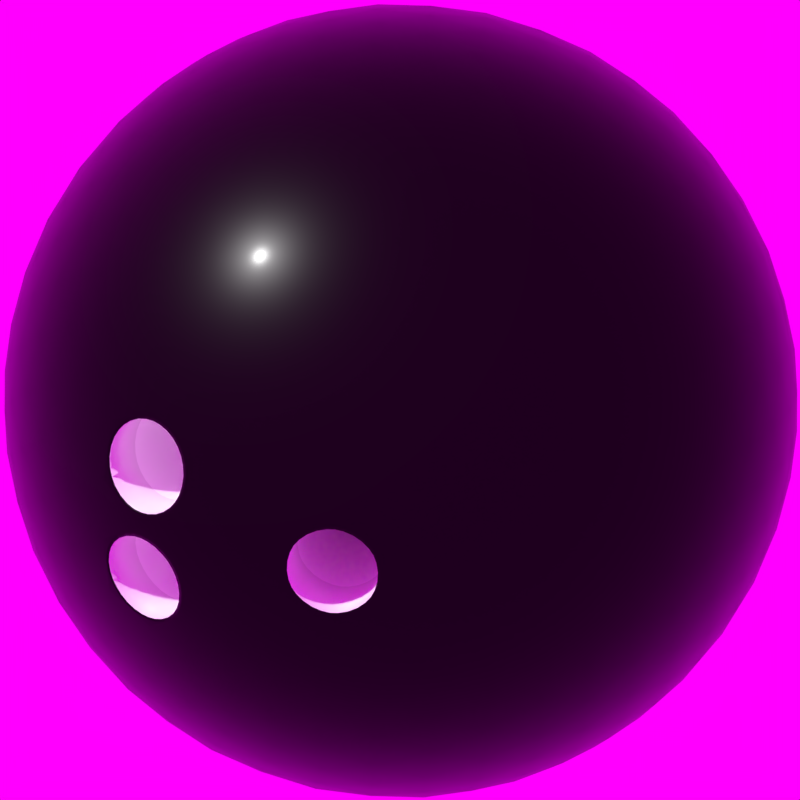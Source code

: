 # Source: Bowling_Ball_64.blend  (saved by Blender 4.0.36; exported with 4.5.12 LTS)
import bpy
from mathutils import Matrix  # noqa: F401  (used for matrix-valued properties, if any)

bpy.ops.wm.read_factory_settings(use_empty=True)
scene = bpy.context.scene
scene.name = 'Scene'

# ---- collections
col_collection_1 = bpy.data.collections.new('Collection 1'); scene.collection.children.link(col_collection_1)

# ---- images (referenced by path relative to the original .blend; pixels are not part of the script)
import os
ASSET_DIR = os.environ.get("B2B_ASSET_DIR", "")  # directory of the original .blend (textures are referenced by path, not embedded)
HERE = os.path.dirname(os.path.abspath(__file__))  # packed textures are extracted next to this script under _unpacked/

def load_image(name, relpath, width, height, colorspace="sRGB"):
    """Load a texture the original file referenced (path relative to the .blend, or extracted next to this script)."""
    p = next((c for c in (os.path.join(HERE, relpath), os.path.join(ASSET_DIR, relpath)) if relpath and os.path.exists(c)), "")
    if p:
        img = bpy.data.images.load(p, check_existing=True)
        img.name = name
    else:  # same state as the original file: an image datablock whose file is absent (Cycles renders it pink)
        img = bpy.data.images.new(name, width, height)
        img.source = "FILE"
        img.filepath = "//" + (relpath or name)
    img.colorspace_settings.name = colorspace
    return img
img_courtyard_exr = load_image('courtyard.exr', 'courtyard.exr', 1024, 1024, 'Linear Rec.709')

# ---- materials (node trees are filled in below, after node groups)
mat_material_002 = bpy.data.materials.new('Material.002')
mat_material_001 = bpy.data.materials.new('Material.001')
mat_material_001.alpha_threshold = 0.0
mat_material_001.diffuse_color = (0.04225, 0.04225, 0.04225, 1.0)
mat_material_001.roughness = 0.5
mat_white_finger_holes = bpy.data.materials.new('White finger holes')
mat_inside_hole = bpy.data.materials.new('inside_hole')

# ---- material node trees
mat_material_002.use_nodes = True; mat_material_002.node_tree.nodes.clear()
_N = mat_material_002.node_tree.nodes; _L = mat_material_002.node_tree.links
n0 = _N.new('ShaderNodeBsdfPrincipled'); n0.name = 'Principled BSDF'; n0.location = (10, 300)
n0.inputs[0].default_value = (0.7497, 0.7497, 0.7497, 1.0)
n0.inputs[3].default_value = 1.45
n1 = _N.new('ShaderNodeOutputMaterial'); n1.name = 'Material Output'; n1.location = (300, 300)
_L.new(n0.outputs[0], n1.inputs[0])
n1.is_active_output = True
mat_material_001.use_nodes = True; mat_material_001.node_tree.nodes.clear()
_N = mat_material_001.node_tree.nodes; _L = mat_material_001.node_tree.links
n0 = _N.new('ShaderNodeBsdfPrincipled'); n0.name = 'Principled BSDF'; n0.location = (10, 300)
n0.inputs[0].default_value = (0.01038, 0.01038, 0.01038, 1.0)
n0.inputs[1].default_value = 1.0
n0.inputs[2].default_value = 0.3043
n0.inputs[3].default_value = 1.45
n0.inputs[19].default_value = 0.05929
n0.inputs[20].default_value = 0.1328
n1 = _N.new('ShaderNodeOutputMaterial'); n1.name = 'Material Output'; n1.location = (300, 300)
_L.new(n0.outputs[0], n1.inputs[0])
n1.is_active_output = True
mat_white_finger_holes.use_nodes = True; mat_white_finger_holes.node_tree.nodes.clear()
_N = mat_white_finger_holes.node_tree.nodes; _L = mat_white_finger_holes.node_tree.links
n0 = _N.new('ShaderNodeBsdfPrincipled'); n0.name = 'Principled BSDF'; n0.location = (10, 300)
n0.inputs[3].default_value = 1.45
n1 = _N.new('ShaderNodeOutputMaterial'); n1.name = 'Material Output'; n1.location = (300, 300)
_L.new(n0.outputs[0], n1.inputs[0])
n1.is_active_output = True
mat_inside_hole.use_nodes = True; mat_inside_hole.node_tree.nodes.clear()
_N = mat_inside_hole.node_tree.nodes; _L = mat_inside_hole.node_tree.links
n0 = _N.new('ShaderNodeBsdfPrincipled'); n0.name = 'Principled BSDF'; n0.location = (10, 300)
n0.inputs[0].default_value = (0.9638, 1.0, 0.9728, 1.0)
n0.inputs[3].default_value = 1.45
n1 = _N.new('ShaderNodeOutputMaterial'); n1.name = 'Material Output'; n1.location = (300, 300)
_L.new(n0.outputs[0], n1.inputs[0])
n1.is_active_output = True

# ---- world
world_world = bpy.data.worlds.new('World'); scene.world = world_world
world_world.use_nodes = True; world_world.node_tree.nodes.clear()
_N = world_world.node_tree.nodes; _L = world_world.node_tree.links
n0 = _N.new('ShaderNodeOutputWorld'); n0.name = 'World Output'; n0.location = (300, 300)
n1 = _N.new('ShaderNodeTexEnvironment'); n1.name = 'Environment Texture'; n1.location = (-270, 260)
n1.image = img_courtyard_exr
n2 = _N.new('ShaderNodeMapping'); n2.name = 'Mapping'; n2.location = (-450, 260)
n2.inputs[2].default_value = (0.1937, 0.6493, -0.1449)
n3 = _N.new('ShaderNodeTexCoord'); n3.name = 'Texture Coordinate'; n3.location = (-630, 260)
n4 = _N.new('ShaderNodeBackground'); n4.name = 'Background'; n4.location = (50, 298)
_L.new(n4.outputs[0], n0.inputs[0])
_L.new(n1.outputs[0], n4.inputs[0])
_L.new(n2.outputs[0], n1.inputs[0])
_L.new(n3.outputs[0], n2.inputs[0])
n0.is_active_output = True
world_world.color = (0.05088, 0.05088, 0.05088)
world_world.use_sun_shadow = False
world_world.sun_shadow_jitter_overblur = 0.0
world_world.cycles.sampling_method = 'MANUAL'

# ---- cameras
cam_camera_001 = bpy.data.cameras.new('Camera.001')
cam_camera_001.type = 'ORTHO'
cam_camera_001.clip_end = 100.0
cam_camera_001.lens = 35.0
cam_camera_001.sensor_width = 32.0
cam_camera_001.sensor_height = 18.0
cam_camera_001.ortho_scale = 2.014
cam_camera_001.dof.focus_distance = 0.0
cam_camera_001.dof.aperture_fstop = 128.0

# ---- lights
light_lamp_001 = bpy.data.lights.new('Lamp.001', 'SPOT')
light_lamp_001.transmission_factor = 0.0
light_lamp_001.cutoff_distance = 30.0
light_lamp_001.energy = 3e+04
light_lamp_001.shadow_buffer_clip_start = 1.001
light_lamp_001.shadow_soft_size = 0.7022
light_lamp_001.shadow_maximum_resolution = 0.006
light_lamp_001.use_absolute_resolution = True
light_lamp_001.spot_size = 1.114
light_lamp_001.use_soft_falloff = False
light_lamp = bpy.data.lights.new('Lamp', 'SPOT')
light_lamp.transmission_factor = 0.0
light_lamp.cutoff_distance = 30.0
light_lamp.energy = 3e+04
light_lamp.shadow_buffer_clip_start = 1.001
light_lamp.shadow_soft_size = 0.7022
light_lamp.shadow_maximum_resolution = 0.006
light_lamp.use_absolute_resolution = True
light_lamp.spot_size = 1.114
light_lamp.use_soft_falloff = False

# ---- meshes
me_plane = bpy.data.meshes.new('Plane')
me_plane.from_pydata([(-1.0, -1.0, 0.0), (1.0, -1.0, 0.0), (-1.0, 1.0, 0.0), (1.0, 1.0, 0.0)], [], [(0, 1, 3, 2)])
_uv = me_plane.uv_layers.new(name='UVMap')
_uv.uv.foreach_set('vector', [0.0, 0.0, 1.0, 0.0, 1.0, 1.0, 0.0, 1.0])
me_plane.materials.append(mat_material_002)
me_plane.update()
me_icosphere = bpy.data.meshes.new('Icosphere')
me_icosphere.from_pydata([(0.0, 0.0, -1.0), (0.8293, -0.3351, -0.4472), (-0.06239, -0.8922, -0.4472), (-0.8679, -0.2164, -0.4472), (-0.474, 0.7585, -0.4472), (0.5749, 0.6852, -0.4472), (0.474, -0.7585, 0.4472), (-0.5749, -0.6852, 0.4472), (-0.8293, 0.3351, 0.4472), (0.06239, 0.8922, 0.4472), (0.8679, 0.2164, 0.4472), (0.0, 0.0, 1.0), (-0.05822, -0.8327, -0.5507), (-0.05255, -0.7516, -0.6575), (-0.0453, -0.6479, -0.7604), (-0.03667, -0.5244, -0.8507), (-0.02718, -0.3887, -0.921), (-0.01752, -0.2505, -0.9679), (-0.008317, -0.119, -0.9929), (0.1106, -0.04467, -0.9929), (0.2329, -0.09408, -0.9679), (0.3613, -0.146, -0.921), (0.4874, -0.1969, -0.8507), (0.6022, -0.2433, -0.7604), (0.6986, -0.2822, -0.6575), (0.7739, -0.3127, -0.5507), (0.7656, -0.4316, -0.477), (0.6811, -0.5328, -0.5023), (0.575, -0.632, -0.5196), (0.4508, -0.7214, -0.5257), (0.316, -0.7938, -0.5196), (0.1803, -0.8457, -0.5023), (0.05234, -0.8774, -0.477), (0.6471, 0.5948, -0.477), (0.7172, 0.4831, -0.5023), (0.7788, 0.3515, -0.5196), (0.8254, 0.2058, -0.5257), (0.8526, 0.05522, -0.5196), (0.86, -0.08985, -0.5023), (0.8506, -0.2213, -0.477), (0.07665, 0.09135, -0.9929), (0.1614, 0.1924, -0.9679), (0.2505, 0.2985, -0.921), (0.3379, 0.4027, -0.8507), (0.4175, 0.4975, -0.7604), (0.4843, 0.5772, -0.6575), (0.5365, 0.6394, -0.5507), (-0.8099, -0.2019, -0.5507), (-0.7311, -0.1823, -0.6575), (-0.6302, -0.1571, -0.7604), (-0.5101, -0.1272, -0.8507), (-0.3781, -0.09427, -0.921), (-0.2437, -0.06076, -0.9679), (-0.1157, -0.02885, -0.9929), (-0.1739, -0.8615, -0.477), (-0.2962, -0.8124, -0.5023), (-0.4234, -0.7421, -0.5196), (-0.5468, -0.6516, -0.5257), (-0.6573, -0.5458, -0.5196), (-0.7486, -0.4328, -0.5023), (-0.8182, -0.3209, -0.477), (-0.4423, 0.7079, -0.5507), (-0.3993, 0.639, -0.6575), (-0.3442, 0.5508, -0.7604), (-0.2786, 0.4458, -0.8507), (-0.2065, 0.3305, -0.921), (-0.1331, 0.213, -0.9679), (-0.06319, 0.1011, -0.9929), (-0.8731, -0.1008, -0.477), (-0.8641, 0.03071, -0.5023), (-0.8367, 0.1733, -0.5196), (-0.7887, 0.3187, -0.5257), (-0.7223, 0.4565, -0.5196), (-0.6429, 0.5782, -0.5023), (-0.558, 0.679, -0.477), (-0.3657, 0.7992, -0.477), (-0.2378, 0.8313, -0.5023), (-0.09368, 0.8493, -0.5196), (0.05934, 0.8486, -0.5257), (0.211, 0.828, -0.5196), (0.3512, 0.7902, -0.5023), (0.4734, 0.7406, -0.477), (0.9205, 0.1573, 0.3577), (0.9639, 0.0882, 0.2511), (0.9915, 0.01115, 0.1299), (0.9976, -0.06975, -8.759e-09), (0.9803, -0.149, -0.1299), (0.9423, -0.2215, -0.2512), (0.8896, -0.2838, -0.3577), (0.6523, 0.6683, -0.3577), (0.728, 0.6379, -0.2512), (0.7956, 0.5918, -0.1299), (0.8481, 0.5299, 8.759e-09), (0.8806, 0.4556, 0.1299), (0.8925, 0.3747, 0.2511), (0.8866, 0.2933, 0.3577), (0.434, -0.8268, 0.3577), (0.3817, -0.8895, 0.2512), (0.317, -0.9395, 0.1299), (0.2419, -0.9703, -8.759e-09), (0.1612, -0.9783, -0.1299), (0.08053, -0.9646, -0.2512), (0.004967, -0.9338, -0.3577), (0.8371, -0.4138, -0.3577), (0.8317, -0.4952, -0.2512), (0.8087, -0.5738, -0.1299), (0.766, -0.6428, 8.759e-09), (0.7055, -0.6967, 0.1299), (0.6321, -0.733, 0.2512), (0.5529, -0.7526, 0.3577), (-0.6523, -0.6683, 0.3577), (-0.728, -0.6379, 0.2512), (-0.7956, -0.5918, 0.1299), (-0.8481, -0.5299, -8.759e-09), (-0.8806, -0.4556, -0.1299), (-0.8925, -0.3747, -0.2511), (-0.8866, -0.2933, -0.3577), (-0.1349, -0.924, -0.3577), (-0.214, -0.944, -0.2512), (-0.2958, -0.9464, -0.1299), (-0.3746, -0.9272, 8.759e-09), (-0.4446, -0.8862, 0.1299), (-0.5018, -0.8277, 0.2512), (-0.5449, -0.7584, 0.3577), (-0.8371, 0.4138, 0.3577), (-0.8317, 0.4952, 0.2512), (-0.8087, 0.5738, 0.1299), (-0.766, 0.6428, -8.759e-09), (-0.7055, 0.6967, -0.1299), (-0.6321, 0.733, -0.2512), (-0.5529, 0.7526, -0.3577), (-0.9205, -0.1573, -0.3577), (-0.9639, -0.0882, -0.2511), (-0.9915, -0.01115, -0.1299), (-0.9976, 0.06975, 8.759e-09), (-0.9803, 0.149, 0.1299), (-0.9423, 0.2215, 0.2512), (-0.8896, 0.2838, 0.3577), (0.1349, 0.924, 0.3577), (0.214, 0.944, 0.2512), (0.2958, 0.9464, 0.1299), (0.3746, 0.9272, -8.759e-09), (0.4446, 0.8862, -0.1299), (0.5018, 0.8277, -0.2512), (0.5449, 0.7584, -0.3577), (-0.434, 0.8268, -0.3577), (-0.3817, 0.8895, -0.2512), (-0.317, 0.9395, -0.1299), (-0.2419, 0.9703, 8.759e-09), (-0.1612, 0.9783, 0.1299), (-0.08053, 0.9646, 0.2512), (-0.004967, 0.9338, 0.3577), (0.8731, 0.1008, 0.477), (0.8641, -0.03071, 0.5023), (0.8249, -0.1784, 0.5334), (0.7818, -0.304, 0.5408), (0.703, -0.4626, 0.5356), (0.6394, -0.5686, 0.5153), (0.558, -0.679, 0.477), (0.3657, -0.7992, 0.477), (0.2378, -0.8313, 0.5023), (0.09368, -0.8493, 0.5196), (-0.05934, -0.8486, 0.5257), (-0.211, -0.828, 0.5196), (-0.3512, -0.7902, 0.5023), (-0.4734, -0.7406, 0.477), (-0.6471, -0.5948, 0.477), (-0.7172, -0.4831, 0.5023), (-0.7788, -0.3515, 0.5196), (-0.8254, -0.2058, 0.5257), (-0.8526, -0.05522, 0.5196), (-0.86, 0.08985, 0.5023), (-0.8506, 0.2213, 0.477), (-0.7656, 0.4316, 0.477), (-0.6811, 0.5328, 0.5023), (-0.575, 0.632, 0.5196), (-0.4508, 0.7214, 0.5257), (-0.316, 0.7938, 0.5196), (-0.1803, 0.8457, 0.5023), (-0.05234, 0.8774, 0.477), (0.1739, 0.8615, 0.477), (0.2962, 0.8124, 0.5023), (0.4234, 0.7421, 0.5196), (0.5468, 0.6516, 0.5257), (0.6573, 0.5458, 0.5196), (0.7486, 0.4328, 0.5023), (0.8182, 0.3209, 0.477), (0.06319, -0.1011, 0.9929), (0.1331, -0.213, 0.9679), (0.2065, -0.3305, 0.921), (0.2786, -0.4458, 0.8507), (0.3442, -0.5508, 0.7604), (0.3993, -0.639, 0.6575), (0.4423, -0.7079, 0.5507), (0.8099, 0.2019, 0.5507), (0.7311, 0.1823, 0.6575), (0.6302, 0.1571, 0.7604), (0.5101, 0.1272, 0.8507), (0.3781, 0.09427, 0.921), (0.2437, 0.06076, 0.9679), (0.1157, 0.02885, 0.9929), (-0.07665, -0.09135, 0.9929), (-0.1614, -0.1924, 0.9679), (-0.2505, -0.2985, 0.921), (-0.3379, -0.4027, 0.8507), (-0.4175, -0.4975, 0.7604), (-0.4843, -0.5772, 0.6575), (-0.5365, -0.6394, 0.5507), (-0.1106, 0.04467, 0.9929), (-0.2329, 0.09408, 0.9679), (-0.3613, 0.146, 0.921), (-0.4874, 0.1969, 0.8507), (-0.6022, 0.2433, 0.7604), (-0.6986, 0.2822, 0.6575), (-0.7739, 0.3127, 0.5507), (0.008317, 0.119, 0.9929), (0.01752, 0.2505, 0.9679), (0.02718, 0.3887, 0.921), (0.03667, 0.5244, 0.8507), (0.0453, 0.6479, 0.7604), (0.05255, 0.7516, 0.6575), (0.05822, 0.8327, 0.5507), (0.132, 0.1574, 0.9787), (0.2674, 0.1971, 0.9432), (0.1476, 0.2976, 0.9432), (0.4066, 0.2351, 0.8829), (0.2875, 0.3426, 0.8944), (0.1609, 0.4412, 0.8829), (0.5389, 0.2681, 0.7985), (0.4272, 0.3811, 0.8199), (0.3011, 0.4869, 0.8199), (0.1704, 0.5773, 0.7986), (0.6547, 0.2936, 0.6966), (0.5556, 0.4094, 0.7236), (0.437, 0.5208, 0.7334), (0.3067, 0.6183, 0.7236), (0.1755, 0.6957, 0.6966), (0.748, 0.3109, 0.5863), (0.664, 0.4263, 0.6143), (0.558, 0.5402, 0.6299), (0.4351, 0.6433, 0.6299), (0.3046, 0.7279, 0.6143), (0.1763, 0.7906, 0.5863), (-0.1089, 0.1742, 0.9787), (-0.1048, 0.3152, 0.9432), (-0.2374, 0.2324, 0.9432), (-0.09793, 0.4593, 0.8829), (-0.237, 0.3793, 0.8944), (-0.3699, 0.2894, 0.8829), (-0.08842, 0.5954, 0.7986), (-0.2304, 0.5241, 0.8199), (-0.37, 0.4368, 0.8199), (-0.4964, 0.3405, 0.7986), (-0.07695, 0.7134, 0.6966), (-0.2177, 0.655, 0.7236), (-0.3603, 0.5765, 0.7334), (-0.4933, 0.4828, 0.7236), (-0.6074, 0.3819, 0.6966), (-0.06458, 0.8075, 0.5863), (-0.2003, 0.7632, 0.6143), (-0.3414, 0.6976, 0.6299), (-0.4774, 0.6126, 0.6299), (-0.5982, 0.5146, 0.6143), (-0.6975, 0.412, 0.5863), (-0.1993, -0.0497, 0.9787), (-0.3322, -0.00224, 0.9432), (-0.2944, -0.154, 0.9432), (-0.4671, 0.0488, 0.8829), (-0.4339, -0.1082, 0.8944), (-0.3895, -0.2624, 0.8829), (-0.5936, 0.0999, 0.7986), (-0.5696, -0.05718, 0.8199), (-0.5298, -0.2169, 0.8199), (-0.4772, -0.3669, 0.7986), (-0.7022, 0.1473, 0.6966), (-0.6902, -0.004654, 0.7236), (-0.6597, -0.1645, 0.7334), (-0.6116, -0.3199, 0.7236), (-0.5509, -0.4597, 0.6966), (-0.7879, 0.1881, 0.5863), (-0.7877, 0.04535, 0.6143), (-0.7689, -0.1091, 0.6299), (-0.7301, -0.2647, 0.6299), (-0.6742, -0.4099, 0.6143), (-0.6074, -0.536, 0.5863), (-0.01433, -0.2049, 0.9787), (-0.1005, -0.3166, 0.9432), (0.05548, -0.3275, 0.9432), (-0.1908, -0.4292, 0.8829), (-0.0312, -0.4461, 0.8944), (0.1292, -0.4515, 0.8829), (-0.2784, -0.5337, 0.7986), (-0.1216, -0.5594, 0.8199), (0.0426, -0.5709, 0.8199), (0.2015, -0.5672, 0.7986), (-0.3571, -0.6223, 0.6966), (-0.2089, -0.6578, 0.7236), (-0.04743, -0.6782, 0.7334), (0.1153, -0.6805, 0.7236), (0.267, -0.666, 0.6966), (-0.4224, -0.6912, 0.5863), (-0.2866, -0.7352, 0.6143), (-0.1339, -0.765, 0.6299), (0.02609, -0.7762, 0.6299), (0.1815, -0.7679, 0.6143), (0.3221, -0.7433, 0.5863), (0.1905, -0.07696, 0.9787), (0.2701, -0.1934, 0.9432), (0.3287, -0.04845, 0.9432), (0.3492, -0.314, 0.8829), (0.4146, -0.1675, 0.8944), (0.4694, -0.01668, 0.8829), (0.4215, -0.4297, 0.7986), (0.4944, -0.2886, 0.8199), (0.5561, -0.1359, 0.8199), (0.6017, 0.01632, 0.7985), (0.504, -0.5252, 0.6817), (0.5682, -0.4164, 0.7068), (0.6476, -0.2485, 0.7171), (0.6924, -0.1192, 0.708), (0.7159, 0.0481, 0.6966), (0.5379, -0.5986, 0.5907), (0.6862, -0.3637, 0.6299), (0.7864, -0.06472, 0.6143), (0.8064, 0.07662, 0.5863), (0.8296, 0.4082, 0.3809), (0.8257, 0.4974, 0.2661), (0.7495, 0.5282, 0.3991), (0.802, 0.5816, 0.1364), (0.7333, 0.6212, 0.2764), (0.6457, 0.6447, 0.4092), (0.7573, 0.6531, -3.13e-08), (0.6973, 0.7029, 0.1401), (0.6171, 0.7354, 0.2801), (0.5228, 0.7478, 0.4092), (0.695, 0.7066, -0.133), (0.6428, 0.766, 0.0), (0.5712, 0.8088, 0.1401), (0.4844, 0.83, 0.2764), (0.3901, 0.8298, 0.3991), (0.6217, 0.7409, -0.2539), (0.5752, 0.8071, -0.133), (0.5116, 0.8592, 5.114e-08), (0.4335, 0.8908, 0.1364), (0.3465, 0.8995, 0.2661), (0.2579, 0.8879, 0.3809), (-0.1319, 0.9152, 0.3809), (-0.2179, 0.939, 0.2661), (-0.2708, 0.876, 0.3991), (-0.3053, 0.9424, 0.1364), (-0.3642, 0.8894, 0.2764), (-0.4137, 0.8133, 0.4092), (-0.3871, 0.9221, -3.443e-07), (-0.4531, 0.8804, 0.1401), (-0.5087, 0.8141, 0.2801), (-0.5496, 0.7283, 0.4092), (-0.4573, 0.8793, -0.133), (-0.5299, 0.848, -4.92e-07), (-0.5927, 0.7932, 0.1401), (-0.6397, 0.7172, 0.2764), (-0.6687, 0.6274, 0.3991), (-0.5125, 0.8203, -0.2539), (-0.5899, 0.7965, -0.133), (-0.6591, 0.7521, -3.835e-07), (-0.7132, 0.6875, 0.1364), (-0.7484, 0.6075, 0.2661), (-0.7647, 0.5197, 0.3809), (-0.9111, 0.1574, 0.3809), (-0.9604, 0.08289, 0.2661), (-0.9168, 0.01317, 0.3991), (-0.9907, 0.0008992, 0.1364), (-0.9584, -0.07152, 0.2764), (-0.9013, -0.1421, 0.4092), (-0.9965, -0.0832, 1.095e-07), (-0.9773, -0.1588, 0.1401), (-0.9315, -0.2322, 0.2801), (-0.8625, -0.2977, 0.4092), (-0.9776, -0.1632, -0.133), (-0.9703, -0.2419, 6.396e-07), (-0.9375, -0.3186, 0.1401), (-0.8798, -0.3868, 0.2764), (-0.8033, -0.442, 0.3991), (-0.9385, -0.234, -0.2539), (-0.9398, -0.3149, -0.133), (-0.9189, -0.3944, 1.457e-06), (-0.8743, -0.4659, 0.1364), (-0.8091, -0.5241, 0.2661), (-0.7306, -0.5667, 0.3809), (-0.4312, -0.8179, 0.3809), (-0.3756, -0.8878, 0.2661), (-0.2958, -0.8679, 0.3991), (-0.307, -0.9419, 0.1364), (-0.2281, -0.9336, 0.2764), (-0.1434, -0.9011, 0.4092), (-0.2288, -0.9735, -6.26e-07), (-0.151, -0.9786, 0.1401), (-0.06697, -0.9576, 0.2801), (0.01658, -0.9123, 0.4092), (-0.1469, -0.9802, -0.133), (-0.06976, -0.9976, -7.872e-07), (0.01329, -0.9901, 0.1401), (0.09599, -0.9562, 0.2764), (0.1722, -0.9006, 0.3991), (-0.06747, -0.9649, -0.2539), (0.009083, -0.9911, -0.133), (0.09111, -0.9958, -4.943e-07), (0.1729, -0.9754, 0.1364), (0.2484, -0.9314, 0.2661), (0.3132, -0.8699, 0.3809), (0.6446, -0.6629, 0.3809), (0.7282, -0.6316, 0.2661), (0.734, -0.5495, 0.3991), (0.8178, -0.5546, 0.1374), (0.8313, -0.4924, 0.2477), (0.8127, -0.4148, 0.4092), (0.861, -0.5032, 0.02875), (0.4559, -0.2939, -0.0269), (0.8901, -0.3596, 0.2801), (0.8728, -0.2661, 0.4092), (0.8868, -0.4426, -0.133), (0.9179, -0.3893, 0.02979), (0.9323, -0.3256, 0.1401), (0.9391, -0.2042, 0.2764), (0.9097, -0.1145, 0.3991), (0.8968, -0.3623, -0.2539), (0.9454, -0.2976, -0.133), (0.9753, -0.2211, -2.276e-06), (0.9811, -0.137, 0.1364), (0.9626, -0.05157, 0.2661), (0.9242, 0.02906, 0.3809), (0.06747, 0.9649, 0.2539), (0.1469, 0.9802, 0.133), (-0.009083, 0.9911, 0.133), (0.2288, 0.9735, -4.545e-09), (0.06976, 0.9976, -1.307e-14), (-0.09111, 0.9958, 4.545e-09), (0.307, 0.9419, -0.1364), (0.151, 0.9786, -0.1401), (-0.01329, 0.9901, -0.1401), (-0.1729, 0.9754, -0.1364), (0.3756, 0.8878, -0.2661), (0.2281, 0.9336, -0.2764), (0.06697, 0.9576, -0.2801), (-0.09599, 0.9562, -0.2764), (-0.2484, 0.9314, -0.2661), (0.4312, 0.8179, -0.3809), (0.2958, 0.8679, -0.3991), (0.1434, 0.9011, -0.4092), (-0.01658, 0.9123, -0.4092), (-0.1722, 0.9006, -0.3991), (-0.3132, 0.8699, -0.3809), (-0.8968, 0.3623, 0.2539), (-0.8868, 0.4426, 0.133), (-0.9454, 0.2976, 0.133), (-0.8551, 0.5184, -4.545e-09), (-0.9272, 0.3746, -3.922e-14), (-0.9753, 0.2211, 4.545e-09), (-0.8009, 0.583, -0.1364), (-0.884, 0.446, -0.1401), (-0.9457, 0.2933, -0.1401), (-0.9811, 0.137, -0.1364), (-0.7282, 0.6316, -0.2661), (-0.8174, 0.5055, -0.2764), (-0.8901, 0.3596, -0.2801), (-0.9391, 0.2042, -0.2764), (-0.9626, 0.05157, -0.2661), (-0.6446, 0.6629, -0.3809), (-0.734, 0.5495, -0.3991), (-0.8127, 0.4148, -0.4092), (-0.8728, 0.2661, -0.4092), (-0.9097, 0.1146, -0.3991), (-0.9242, -0.02906, -0.3809), (-0.6217, -0.7409, 0.2539), (-0.695, -0.7066, 0.133), (-0.5752, -0.8071, 0.133), (-0.7573, -0.6531, -4.545e-09), (-0.6428, -0.766, 4.016e-14), (-0.5116, -0.8592, 4.545e-09), (-0.802, -0.5816, -0.1364), (-0.6973, -0.7029, -0.1401), (-0.5712, -0.8088, -0.1401), (-0.4335, -0.8908, -0.1364), (-0.8257, -0.4974, -0.2661), (-0.7333, -0.6212, -0.2764), (-0.6171, -0.7354, -0.2801), (-0.4844, -0.83, -0.2764), (-0.3465, -0.8995, -0.2661), (-0.8296, -0.4082, -0.3809), (-0.7495, -0.5282, -0.3991), (-0.6457, -0.6447, -0.4092), (-0.5228, -0.7478, -0.4092), (-0.3901, -0.8298, -0.3991), (-0.2579, -0.8879, -0.3809), (0.5125, -0.8203, 0.2539), (0.4573, -0.8793, 0.133), (0.5899, -0.7965, 0.133), (0.3871, -0.9221, -4.545e-09), (0.5299, -0.848, 1.401e-14), (0.6591, -0.7521, 4.545e-09), (0.3053, -0.9424, -0.1364), (0.4531, -0.8804, -0.1401), (0.5927, -0.7932, -0.1401), (0.7132, -0.6875, -0.1364), (0.2179, -0.939, -0.2661), (0.3642, -0.8894, -0.2764), (0.5087, -0.8141, -0.2801), (0.6397, -0.7172, -0.2764), (0.7484, -0.6075, -0.2661), (0.1319, -0.9152, -0.3809), (0.2708, -0.876, -0.3991), (0.4137, -0.8133, -0.4092), (0.5496, -0.7283, -0.4092), (0.6687, -0.6274, -0.3991), (0.7647, -0.5197, -0.3809), (0.9385, 0.234, 0.2539), (0.9776, 0.1632, 0.133), (0.9398, 0.3149, 0.133), (0.9965, 0.0832, -4.545e-09), (0.9703, 0.2419, 4.669e-16), (0.9189, 0.3944, 4.545e-09), (0.9907, -0.0008991, -0.1364), (0.9773, 0.1588, -0.1401), (0.9375, 0.3186, -0.1401), (0.8743, 0.4659, -0.1364), (0.9604, -0.08289, -0.2661), (0.9584, 0.07152, -0.2764), (0.9315, 0.2322, -0.2801), (0.8798, 0.3868, -0.2764), (0.8091, 0.5241, -0.2661), (0.9111, -0.1574, -0.3809), (0.9168, -0.01317, -0.3991), (0.9013, 0.1421, -0.4092), (0.8625, 0.2977, -0.4092), (0.8033, 0.442, -0.3991), (0.7306, 0.5667, -0.3809), (0.4224, 0.6912, -0.5863), (0.3571, 0.6223, -0.6966), (0.2866, 0.7352, -0.6143), (0.2784, 0.5337, -0.7986), (0.2089, 0.6578, -0.7236), (0.1339, 0.765, -0.6299), (0.1908, 0.4292, -0.8829), (0.1216, 0.5594, -0.8199), (0.04743, 0.6782, -0.7334), (-0.02609, 0.7762, -0.6299), (0.1005, 0.3166, -0.9432), (0.0312, 0.4461, -0.8944), (-0.0426, 0.5709, -0.8199), (-0.1153, 0.6805, -0.7236), (-0.1815, 0.7679, -0.6143), (0.01433, 0.2049, -0.9787), (-0.05548, 0.3275, -0.9432), (-0.1292, 0.4515, -0.8829), (-0.2015, 0.5672, -0.7986), (-0.267, 0.666, -0.6966), (-0.3221, 0.7433, -0.5863), (-0.5269, 0.6153, -0.5863), (-0.4816, 0.5319, -0.6966), (-0.6106, 0.4997, -0.6143), (-0.4215, 0.4297, -0.7986), (-0.5611, 0.4019, -0.7236), (-0.6862, 0.3637, -0.6299), (-0.3492, 0.314, -0.8829), (-0.4944, 0.2886, -0.8199), (-0.6303, 0.2547, -0.7334), (-0.7463, 0.215, -0.6299), (-0.2701, 0.1934, -0.9432), (-0.4146, 0.1675, -0.8944), (-0.5561, 0.1359, -0.8199), (-0.6828, 0.1007, -0.7236), (-0.7864, 0.06472, -0.6143), (-0.1905, 0.07696, -0.9787), (-0.3287, 0.04845, -0.9432), (-0.4694, 0.01668, -0.8829), (-0.6017, -0.01632, -0.7985), (-0.7159, -0.0481, -0.6966), (-0.8064, -0.07662, -0.5863), (-0.748, -0.3109, -0.5863), (-0.6547, -0.2936, -0.6966), (-0.664, -0.4263, -0.6143), (-0.5389, -0.2681, -0.7985), (-0.5556, -0.4094, -0.7236), (-0.558, -0.5402, -0.6299), (-0.4066, -0.2351, -0.8829), (-0.4272, -0.3811, -0.8199), (-0.437, -0.5208, -0.7334), (-0.4351, -0.6433, -0.6299), (-0.2674, -0.1971, -0.9432), (-0.2875, -0.3426, -0.8944), (-0.3011, -0.4869, -0.8199), (-0.3067, -0.6183, -0.7236), (-0.3046, -0.7279, -0.6143), (-0.132, -0.1574, -0.9787), (-0.1476, -0.2976, -0.9432), (-0.1609, -0.4412, -0.8829), (-0.1704, -0.5773, -0.7986), (-0.1755, -0.6957, -0.6966), (-0.1763, -0.7906, -0.5863), (0.6074, 0.536, -0.5863), (0.6742, 0.4099, -0.6143), (0.5509, 0.4597, -0.6966), (0.7301, 0.2647, -0.6299), (0.6116, 0.3199, -0.7236), (0.4772, 0.3669, -0.7986), (0.7689, 0.1091, -0.6299), (0.6597, 0.1645, -0.7334), (0.5298, 0.2169, -0.8199), (0.3895, 0.2624, -0.8829), (0.7877, -0.04535, -0.6143), (0.6902, 0.004653, -0.7236), (0.5696, 0.05718, -0.8199), (0.4339, 0.1082, -0.8944), (0.2944, 0.154, -0.9432), (0.7879, -0.1881, -0.5863), (0.7022, -0.1473, -0.6966), (0.5936, -0.0999, -0.7985), (0.4671, -0.0488, -0.8829), (0.3322, 0.002239, -0.9432), (0.1993, 0.0497, -0.9787), (0.06458, -0.8075, -0.5863), (0.07695, -0.7134, -0.6966), (0.2003, -0.7632, -0.6143), (0.08842, -0.5954, -0.7986), (0.2177, -0.655, -0.7236), (0.3414, -0.6976, -0.6299), (0.09793, -0.4593, -0.8829), (0.2304, -0.5241, -0.8199), (0.3603, -0.5765, -0.7334), (0.4774, -0.6126, -0.6299), (0.1048, -0.3152, -0.9432), (0.237, -0.3793, -0.8944), (0.37, -0.4368, -0.8199), (0.4933, -0.4828, -0.7236), (0.5982, -0.5146, -0.6143), (0.1089, -0.1742, -0.9787), (0.2374, -0.2324, -0.9432), (0.3699, -0.2894, -0.8829), (0.4964, -0.3405, -0.7986), (0.6074, -0.3819, -0.6966), (0.6975, -0.412, -0.5863), (0.8009, -0.583, 0.1364), (0.8174, -0.5055, 0.2764), (0.9272, -0.3746, -1.902e-06), (0.9457, -0.2933, 0.1401), (0.8551, -0.5184, -1.095e-06), (0.8886, -0.3777, 0.2503), (0.8215, -0.5421, 0.1594), (0.8218, -0.5339, 0.1836), (0.8247, -0.5207, 0.2067), (0.8297, -0.5046, 0.2256), (0.9213, -0.3773, 0.05216), (0.9266, -0.3608, 0.07115), (0.9296, -0.3474, 0.09437), (0.9299, -0.339, 0.1186), (0.8274, -0.5443, 0.1161), (0.8341, -0.5385, 0.09216), (0.8432, -0.5277, 0.06934), (0.8533, -0.5134, 0.0508), (0.8435, -0.4699, 0.2478), (0.8541, -0.4472, 0.2537), (0.8661, -0.4231, 0.2542), (0.878, -0.4009, 0.2493), (0.8731, -0.4807, 0.02964), (0.885, -0.4586, 0.02459), (0.8969, -0.4347, 0.02488), (0.9073, -0.4122, 0.03038), (0.8979, -0.368, 0.2284), (0.9082, -0.3533, 0.2096), (0.9175, -0.3423, 0.1863), (0.9242, -0.3365, 0.162), (0.8248, -0.5102, 0.233), (0.8356, -0.4885, 0.2388), (0.9341, -0.3296, 0.1163), (0.9283, -0.3354, 0.1402), (0.8504, -0.5198, 0.0429), (0.8629, -0.4984, 0.03798), (0.8773, -0.3972, 0.2592), (0.8881, -0.3832, 0.2412), (0.9093, -0.4095, 0.02036), (0.9151, -0.3938, 0.03892), (0.9278, -0.3269, 0.1642), (0.8233, -0.5455, 0.1376), (0.8159, -0.5508, 0.1613), (0.8162, -0.5419, 0.1876), (0.8193, -0.5277, 0.2126), (0.9247, -0.371, 0.04439), (0.9304, -0.3532, 0.06494), (0.9337, -0.3387, 0.09009), (0.8223, -0.5532, 0.1136), (0.8296, -0.547, 0.08768), (0.8394, -0.5353, 0.06297), (0.84, -0.472, 0.2576), (0.8514, -0.4474, 0.2639), (0.8644, -0.4212, 0.2645), (0.8722, -0.4837, 0.01955), (0.8851, -0.4597, 0.01409), (0.898, -0.4338, 0.0144), (0.8993, -0.3609, 0.2361), (0.9105, -0.345, 0.2157), (0.9205, -0.3331, 0.1906), (0.4559, -0.2939, -0.0269), (0.4812, -0.1788, 0.1764), (0.4163, -0.3411, 0.07276), (0.4287, -0.284, 0.174), (0.5081, -0.1894, -0.02595), (0.5213, -0.1309, 0.07529), (0.4227, -0.3001, 0.1607), (0.523, -0.1345, 0.05371), (0.4463, -0.3089, -0.01407), (0.471, -0.1964, 0.1845), (0.5003, -0.2077, -0.03449), (0.5173, -0.1321, 0.09708), (0.4146, -0.3376, 0.09449), (0.4148, -0.3294, 0.1187), (0.4177, -0.3163, 0.1418), (0.5143, -0.1728, -0.01271), (0.5196, -0.1563, 0.006276), (0.5226, -0.1429, 0.0295), (0.4204, -0.3398, 0.05125), (0.4271, -0.3341, 0.02729), (0.4362, -0.3233, 0.004466), (0.4366, -0.2655, 0.183), (0.4471, -0.2427, 0.1888), (0.4591, -0.2186, 0.1893), (0.4661, -0.2762, -0.03524), (0.478, -0.2541, -0.04028), (0.4899, -0.2302, -0.03999), (0.4909, -0.1635, 0.1635), (0.5013, -0.1489, 0.1447), (0.5105, -0.1379, 0.1215), (0.4771, -0.2415, 0.07519), (0.4812, -0.1788, 0.1764), (0.4163, -0.3411, 0.07276), (0.4287, -0.284, 0.174), (0.5081, -0.1894, -0.02595), (0.5213, -0.1309, 0.07529), (0.4227, -0.3001, 0.1607), (0.523, -0.1345, 0.05371), (0.4463, -0.3089, -0.01407), (0.471, -0.1964, 0.1845), (0.5003, -0.2077, -0.03449), (0.5173, -0.1321, 0.09708), (0.4146, -0.3376, 0.09449), (0.4148, -0.3294, 0.1187), (0.4177, -0.3163, 0.1418), (0.5143, -0.1728, -0.01271), (0.5196, -0.1563, 0.006276), (0.5226, -0.1429, 0.0295), (0.4204, -0.3398, 0.05125), (0.4271, -0.3341, 0.02729), (0.4362, -0.3233, 0.004466), (0.4366, -0.2655, 0.183), (0.4471, -0.2427, 0.1888), (0.4591, -0.2186, 0.1893), (0.4661, -0.2762, -0.03524), (0.478, -0.2541, -0.04028), (0.4899, -0.2302, -0.03999), (0.4909, -0.1635, 0.1635), (0.5013, -0.1489, 0.1447), (0.5105, -0.1379, 0.1215), (0.7223, -0.4565, 0.5196), (0.6429, -0.5782, 0.5023), (0.4815, -0.5319, 0.6966), (0.5611, -0.4019, 0.7236), (0.5269, -0.6153, 0.5863), (0.6731, -0.3859, 0.627), (0.6913, -0.483, 0.5324), (0.6827, -0.5043, 0.5242), (0.6696, -0.5267, 0.5196), (0.6535, -0.547, 0.5195), (0.5165, -0.5045, 0.6875), (0.5252, -0.4823, 0.6968), (0.5387, -0.4592, 0.7023), (0.5551, -0.4385, 0.7029), (0.5115, -0.5394, 0.6645), (0.5141, -0.5566, 0.6484), (0.5209, -0.5721, 0.6295), (0.5313, -0.5837, 0.6101), (0.5896, -0.4091, 0.6926), (0.6116, -0.3975, 0.6801), (0.6342, -0.391, 0.6627), (0.6537, -0.3906, 0.6436), (0.5578, -0.5939, 0.5762), (0.5766, -0.5932, 0.5585), (0.5982, -0.587, 0.5423), (0.6193, -0.576, 0.5303), (0.6794, -0.4017, 0.6092), (0.6892, -0.4135, 0.59), (0.6955, -0.4296, 0.5709), (0.6974, -0.4477, 0.5544), (0.6572, -0.5513, 0.5112), (0.637, -0.5629, 0.5232), (0.5504, -0.4337, 0.7103), (0.5715, -0.4227, 0.6996), (0.5246, -0.5911, 0.6096), (0.5435, -0.5906, 0.5927), (0.6574, -0.3816, 0.6461), (0.6682, -0.3946, 0.6261), (0.62, -0.5828, 0.523), (0.7049, -0.4435, 0.5492), (0.6957, -0.4653, 0.542), (0.6982, -0.482, 0.5252), (0.6889, -0.505, 0.5163), (0.6747, -0.5293, 0.5113), (0.5123, -0.523, 0.6766), (0.5086, -0.5051, 0.6936), (0.518, -0.4811, 0.7037), (0.5326, -0.456, 0.7097), (0.5031, -0.5431, 0.6685), (0.5058, -0.5618, 0.6511), (0.5132, -0.5786, 0.6306), (0.5879, -0.4016, 0.6991), (0.6117, -0.389, 0.6855), (0.6363, -0.382, 0.6667), (0.5534, -0.6022, 0.5727), (0.5737, -0.6014, 0.5535), (0.5971, -0.5947, 0.5359), (0.6854, -0.3936, 0.6086), (0.696, -0.4064, 0.5878), (0.7028, -0.4238, 0.567), (0.3558, -0.4383, 0.4026), (0.4229, -0.3474, 0.4242), (0.4805, -0.2423, 0.436), (0.3246, -0.3707, 0.4864), (0.3838, -0.2704, 0.5095), (0.4493, -0.4106, 0.3331), (0.508, -0.313, 0.3519), (0.4658, -0.3947, 0.3294), (0.3674, -0.2862, 0.5128), (0.3436, -0.4314, 0.42), (0.466, -0.2383, 0.4535), (0.4316, -0.4237, 0.3402), (0.5097, -0.2954, 0.3643), (0.5036, -0.3307, 0.3423), (0.495, -0.352, 0.3341), (0.4819, -0.3744, 0.3295), (0.3288, -0.3522, 0.4973), (0.3376, -0.33, 0.5067), (0.3511, -0.3069, 0.5122), (0.3238, -0.3871, 0.4743), (0.3264, -0.4043, 0.4583), (0.3332, -0.4198, 0.4394), (0.4019, -0.2568, 0.5024), (0.4239, -0.2452, 0.49), (0.4465, -0.2387, 0.4726), (0.3701, -0.4416, 0.3861), (0.3889, -0.4409, 0.3684), (0.4105, -0.4347, 0.3522), (0.4917, -0.2494, 0.4191), (0.5015, -0.2612, 0.3999), (0.5078, -0.2773, 0.3808), (0.8367, -0.1733, 0.5196), (0.7887, -0.3187, 0.5257), (0.6303, -0.2547, 0.7334), (0.6828, -0.1007, 0.7236), (0.6953, -0.3388, 0.6298), (0.7791, -0.088, 0.6169), (0.8176, -0.204, 0.5345), (0.8125, -0.2305, 0.5314), (0.8032, -0.2571, 0.5331), (0.7912, -0.2801, 0.5391), (0.6559, -0.2228, 0.7172), (0.661, -0.1954, 0.7204), (0.6707, -0.1677, 0.7184), (0.6833, -0.1439, 0.7115), (0.6568, -0.2675, 0.7009), (0.6628, -0.2898, 0.6861), (0.6731, -0.309, 0.6674), (0.6859, -0.3223, 0.6477), (0.71, -0.1128, 0.6907), (0.727, -0.1014, 0.6748), (0.7453, -0.0947, 0.6556), (0.7624, -0.09385, 0.6357), (0.7127, -0.3324, 0.6129), (0.7295, -0.331, 0.5938), (0.7477, -0.3238, 0.575), (0.7648, -0.3117, 0.5591), (0.7888, -0.1052, 0.6011), (0.801, -0.1185, 0.5825), (0.8109, -0.1374, 0.5647), (0.8168, -0.1595, 0.5504), (0.7952, -0.2853, 0.5315), (0.7789, -0.2972, 0.5476), (0.6784, -0.1382, 0.7181), (0.6962, -0.1264, 0.7022), (0.6811, -0.331, 0.6491), (0.6989, -0.3294, 0.6299), (0.7639, -0.08392, 0.6361), (0.7764, -0.09761, 0.618), (0.7665, -0.3197, 0.5532), (0.8228, -0.1549, 0.5438), (0.8188, -0.1812, 0.5409), (0.8236, -0.2031, 0.5265), (0.8181, -0.2318, 0.5231), (0.8081, -0.2605, 0.525), (0.6548, -0.2459, 0.7106), (0.6487, -0.2233, 0.7243), (0.6543, -0.1938, 0.7277), (0.6647, -0.1638, 0.7255), (0.6497, -0.2718, 0.7065), (0.6562, -0.2959, 0.6906), (0.6673, -0.3167, 0.6704), (0.7073, -0.1044, 0.6955), (0.7256, -0.09201, 0.6783), (0.7454, -0.08483, 0.6575), (0.7102, -0.342, 0.6113), (0.7283, -0.3404, 0.5906), (0.748, -0.3327, 0.5703), (0.7925, -0.09619, 0.5986), (0.8057, -0.1106, 0.5784), (0.8164, -0.131, 0.5592), (0.4394, -0.2057, 0.4464), (0.4868, -0.09135, 0.4465), (0.5169, 0.02608, 0.4345), (0.3953, -0.1222, 0.5272), (0.4368, -0.002736, 0.5188), (0.5194, -0.1735, 0.3642), (0.5593, -0.05748, 0.3574), (0.5317, -0.1564, 0.3557), (0.4238, -0.02022, 0.5281), (0.4264, -0.1986, 0.4642), (0.5029, 0.02984, 0.4523), (0.5053, -0.188, 0.3756), (0.5573, -0.0358, 0.367), (0.5581, -0.08028, 0.351), (0.553, -0.1068, 0.3479), (0.5437, -0.1335, 0.3496), (0.3964, -0.09908, 0.5338), (0.4016, -0.07173, 0.5369), (0.4112, -0.04397, 0.5349), (0.3973, -0.1438, 0.5174), (0.4033, -0.1661, 0.5027), (0.4136, -0.1853, 0.484), (0.4505, 0.01089, 0.5073), (0.4675, 0.02234, 0.4913), (0.4858, 0.029, 0.4721), (0.4532, -0.2087, 0.4294), (0.47, -0.2073, 0.4103), (0.4882, -0.2001, 0.3915), (0.5293, 0.01854, 0.4177), (0.5415, 0.005231, 0.3991), (0.5514, -0.01371, 0.3813), (0.643, -0.2897, 0.5326), (0.5565, -0.2485, 0.4715), (0.6182, -0.1976, 0.4168), (0.7047, -0.2388, 0.478), (0.5259, -0.247, 0.5076), (0.6124, -0.2882, 0.5687), (0.6262, -0.2912, 0.5517), (0.5397, -0.2499, 0.4906), (0.6302, -0.1747, 0.4108), (0.7167, -0.2159, 0.4719), (0.726, -0.1892, 0.4702), (0.6395, -0.148, 0.4091), (0.5683, -0.2047, 0.6495), (0.4818, -0.1635, 0.5883), (0.4829, -0.1403, 0.5949), (0.5694, -0.1815, 0.6561), (0.6612, -0.2826, 0.5138), (0.5747, -0.2414, 0.4527), (0.4881, -0.113, 0.5981), (0.5745, -0.1542, 0.6592), (0.6783, -0.2705, 0.4979), (0.5918, -0.2293, 0.4368), (0.4977, -0.0852, 0.5961), (0.5842, -0.1264, 0.6572), (0.6899, -0.05638, 0.5568), (0.6034, -0.01515, 0.4957), (0.6158, -0.0227, 0.4788), (0.7023, -0.06393, 0.54), (0.5103, -0.06146, 0.5892), (0.5968, -0.1027, 0.6504), (0.6059, -0.2148, 0.4253), (0.6924, -0.256, 0.4865), (0.628, -0.036, 0.4602), (0.7145, -0.07723, 0.5214), (0.5703, -0.2263, 0.6397), (0.4838, -0.185, 0.5786), (0.5233, -0.04397, 0.5799), (0.6097, -0.0852, 0.6411), (0.6379, -0.05494, 0.4424), (0.7244, -0.09617, 0.5036), (0.5763, -0.2485, 0.625), (0.4898, -0.2073, 0.5638), (0.5129, -0.2398, 0.5254), (0.5994, -0.281, 0.5865), (0.6438, -0.07704, 0.4281), (0.7303, -0.1183, 0.4893), (0.5866, -0.2678, 0.6063), (0.5001, -0.2265, 0.5451), (0.6759, -0.05262, 0.5746), (0.5894, -0.01139, 0.5134), (0.537, -0.03035, 0.5684), (0.6235, -0.07158, 0.6296), (0.6458, -0.09871, 0.4186), (0.7323, -0.1399, 0.4797), (0.554, -0.01889, 0.5525), (0.6405, -0.06012, 0.6136), (0.6446, -0.1215, 0.4122), (0.7311, -0.1627, 0.4733), (0.5723, -0.01223, 0.5333), (0.6588, -0.05347, 0.5944), (0.4001, -0.3808, 0.5701), (0.4627, -0.4316, 0.6335), (0.5356, -0.5362, 0.4789), (0.473, -0.4854, 0.4155), (0.3914, -0.4029, 0.5607), (0.4539, -0.4537, 0.6241), (0.4498, -0.4722, 0.6132), (0.3872, -0.4214, 0.5498), (0.4326, -0.4923, 0.4495), (0.4952, -0.5431, 0.5129), (0.514, -0.5424, 0.4951), (0.4514, -0.4916, 0.4317), (0.5567, -0.5252, 0.4669), (0.4941, -0.4745, 0.4036), (0.4136, -0.3577, 0.5756), (0.4762, -0.4084, 0.639), (0.6056, -0.3438, 0.5627), (0.543, -0.293, 0.4994), (0.5543, -0.3001, 0.4825), (0.6169, -0.3509, 0.5459), (0.43, -0.337, 0.5762), (0.4926, -0.3878, 0.6395), (0.5909, -0.4963, 0.4562), (0.5283, -0.4455, 0.3928), (0.5119, -0.4614, 0.3965), (0.5745, -0.5122, 0.4599), (0.5641, -0.312, 0.4633), (0.6267, -0.3627, 0.5267), (0.4489, -0.4886, 0.6011), (0.3864, -0.4378, 0.5377), (0.4463, -0.3212, 0.5729), (0.5089, -0.3719, 0.6362), (0.5704, -0.328, 0.4442), (0.6329, -0.3788, 0.5075), (0.4515, -0.5058, 0.585), (0.3889, -0.4551, 0.5217), (0.481, -0.5398, 0.5293), (0.4184, -0.489, 0.466), (0.4062, -0.4822, 0.4833), (0.4688, -0.5329, 0.5467), (0.5723, -0.3462, 0.4277), (0.6348, -0.397, 0.491), (0.4583, -0.5214, 0.5661), (0.3957, -0.4706, 0.5027), (0.5912, -0.3399, 0.5803), (0.5286, -0.2891, 0.5169), (0.4645, -0.3076, 0.5658), (0.527, -0.3583, 0.6292), (0.5706, -0.3637, 0.4152), (0.6331, -0.4145, 0.4786), (0.4864, -0.296, 0.5533), (0.549, -0.3467, 0.6167), (0.5662, -0.3815, 0.4056), (0.6287, -0.4323, 0.469), (0.5091, -0.2895, 0.536), (0.5717, -0.3403, 0.5994), (0.5576, -0.4028, 0.3975), (0.6201, -0.4535, 0.4609), (0.5445, -0.4252, 0.3929), (0.607, -0.4759, 0.4562), (0.5643, -0.3522, 0.1956), (0.7, -0.4203, 0.2172), (0.694, -0.4364, 0.204), (0.5584, -0.3683, 0.1824), (0.6583, -0.2111, 0.05112), (0.7939, -0.2792, 0.07274), (0.7943, -0.2708, 0.09696), (0.6586, -0.2027, 0.07533), (0.6265, -0.2317, 0.1851), (0.7622, -0.2998, 0.2067), (0.7525, -0.3151, 0.2196), (0.6168, -0.2469, 0.198), (0.6369, -0.217, 0.1663), (0.7726, -0.2852, 0.188), (0.6917, -0.4761, 0.0945), (0.556, -0.408, 0.07287), (0.552, -0.4092, 0.09438), (0.6876, -0.4774, 0.116), (0.7926, -0.2672, 0.1185), (0.657, -0.1991, 0.09691), (0.6462, -0.206, 0.1431), (0.7818, -0.2742, 0.1647), (0.6984, -0.4704, 0.07053), (0.5628, -0.4022, 0.04891), (0.7272, -0.4302, 0.01635), (0.5915, -0.3621, -0.005271), (0.582, -0.3771, 0.007555), (0.7176, -0.4452, 0.02918), (0.6529, -0.2002, 0.1187), (0.7886, -0.2684, 0.1403), (0.7075, -0.4596, 0.04771), (0.5719, -0.3914, 0.02609), (0.7423, -0.3327, 0.2277), (0.6067, -0.2646, 0.2061), (0.7794, -0.3257, 0.0173), (0.6437, -0.2575, -0.004324), (0.6359, -0.2759, -0.01286), (0.7716, -0.344, 0.008759), (0.5722, -0.3336, 0.2046), (0.7079, -0.4018, 0.2262), (0.5827, -0.3109, 0.2104), (0.7184, -0.3791, 0.2321), (0.5502, -0.4058, 0.1161), (0.6859, -0.4739, 0.1377), (0.5948, -0.2868, 0.211), (0.7304, -0.3549, 0.2326), (0.5505, -0.3975, 0.1404), (0.6862, -0.4657, 0.162), (0.5534, -0.3844, 0.1635), (0.689, -0.4526, 0.1851), (0.7374, -0.4125, 0.008012), (0.6018, -0.3443, -0.01361), (0.7493, -0.3904, 0.002968), (0.6137, -0.3223, -0.01866), (0.7856, -0.3091, 0.03053), (0.65, -0.241, 0.00891), (0.7613, -0.3665, 0.003257), (0.6256, -0.2983, -0.01837), (0.7909, -0.2926, 0.04952), (0.6553, -0.2245, 0.0279)], [], [(0, 19, 18), (1, 25, 39), (0, 18, 53), (0, 53, 67), (0, 67, 40), (1, 39, 88), (2, 32, 102), (3, 60, 116), (4, 74, 130), (5, 81, 144), (1, 88, 103), (2, 102, 117), (3, 116, 131), (4, 130, 145), (5, 144, 89), (6, 158, 193), (7, 165, 207), (8, 172, 214), (9, 179, 221), (10, 186, 194), (200, 215, 11), (199, 222, 200), (198, 223, 199), (197, 225, 198), (196, 228, 197), (195, 232, 196), (194, 237, 195), (200, 222, 215), (222, 216, 215), (199, 223, 222), (223, 224, 222), (222, 224, 216), (224, 217, 216), (198, 225, 223), (225, 226, 223), (223, 226, 224), (226, 227, 224), (224, 227, 217), (227, 218, 217), (197, 228, 225), (228, 229, 225), (225, 229, 226), (229, 230, 226), (226, 230, 227), (230, 231, 227), (227, 231, 218), (231, 219, 218), (196, 232, 228), (232, 233, 228), (228, 233, 229), (233, 234, 229), (229, 234, 230), (234, 235, 230), (230, 235, 231), (235, 236, 231), (231, 236, 219), (236, 220, 219), (195, 237, 232), (237, 238, 232), (232, 238, 233), (238, 239, 233), (233, 239, 234), (239, 240, 234), (234, 240, 235), (240, 241, 235), (235, 241, 236), (241, 242, 236), (236, 242, 220), (242, 221, 220), (194, 186, 237), (186, 185, 237), (237, 185, 238), (185, 184, 238), (238, 184, 239), (184, 183, 239), (239, 183, 240), (183, 182, 240), (240, 182, 241), (182, 181, 241), (241, 181, 242), (181, 180, 242), (242, 180, 221), (180, 9, 221), (215, 208, 11), (216, 243, 215), (217, 244, 216), (218, 246, 217), (219, 249, 218), (220, 253, 219), (221, 258, 220), (215, 243, 208), (243, 209, 208), (216, 244, 243), (244, 245, 243), (243, 245, 209), (245, 210, 209), (217, 246, 244), (246, 247, 244), (244, 247, 245), (247, 248, 245), (245, 248, 210), (248, 211, 210), (218, 249, 246), (249, 250, 246), (246, 250, 247), (250, 251, 247), (247, 251, 248), (251, 252, 248), (248, 252, 211), (252, 212, 211), (219, 253, 249), (253, 254, 249), (249, 254, 250), (254, 255, 250), (250, 255, 251), (255, 256, 251), (251, 256, 252), (256, 257, 252), (252, 257, 212), (257, 213, 212), (220, 258, 253), (258, 259, 253), (253, 259, 254), (259, 260, 254), (254, 260, 255), (260, 261, 255), (255, 261, 256), (261, 262, 256), (256, 262, 257), (262, 263, 257), (257, 263, 213), (263, 214, 213), (221, 179, 258), (179, 178, 258), (258, 178, 259), (178, 177, 259), (259, 177, 260), (177, 176, 260), (260, 176, 261), (176, 175, 261), (261, 175, 262), (175, 174, 262), (262, 174, 263), (174, 173, 263), (263, 173, 214), (173, 8, 214), (208, 201, 11), (209, 264, 208), (210, 265, 209), (211, 267, 210), (212, 270, 211), (213, 274, 212), (214, 279, 213), (208, 264, 201), (264, 202, 201), (209, 265, 264), (265, 266, 264), (264, 266, 202), (266, 203, 202), (210, 267, 265), (267, 268, 265), (265, 268, 266), (268, 269, 266), (266, 269, 203), (269, 204, 203), (211, 270, 267), (270, 271, 267), (267, 271, 268), (271, 272, 268), (268, 272, 269), (272, 273, 269), (269, 273, 204), (273, 205, 204), (212, 274, 270), (274, 275, 270), (270, 275, 271), (275, 276, 271), (271, 276, 272), (276, 277, 272), (272, 277, 273), (277, 278, 273), (273, 278, 205), (278, 206, 205), (213, 279, 274), (279, 280, 274), (274, 280, 275), (280, 281, 275), (275, 281, 276), (281, 282, 276), (276, 282, 277), (282, 283, 277), (277, 283, 278), (283, 284, 278), (278, 284, 206), (284, 207, 206), (214, 172, 279), (172, 171, 279), (279, 171, 280), (171, 170, 280), (280, 170, 281), (170, 169, 281), (281, 169, 282), (169, 168, 282), (282, 168, 283), (168, 167, 283), (283, 167, 284), (167, 166, 284), (284, 166, 207), (166, 7, 207), (201, 187, 11), (202, 285, 201), (203, 286, 202), (204, 288, 203), (205, 291, 204), (206, 295, 205), (207, 300, 206), (201, 285, 187), (285, 188, 187), (202, 286, 285), (286, 287, 285), (285, 287, 188), (287, 189, 188), (203, 288, 286), (288, 289, 286), (286, 289, 287), (289, 290, 287), (287, 290, 189), (290, 190, 189), (204, 291, 288), (291, 292, 288), (288, 292, 289), (292, 293, 289), (289, 293, 290), (293, 294, 290), (290, 294, 190), (294, 191, 190), (205, 295, 291), (295, 296, 291), (291, 296, 292), (296, 297, 292), (292, 297, 293), (297, 298, 293), (293, 298, 294), (298, 299, 294), (294, 299, 191), (299, 192, 191), (206, 300, 295), (300, 301, 295), (295, 301, 296), (301, 302, 296), (296, 302, 297), (302, 303, 297), (297, 303, 298), (303, 304, 298), (298, 304, 299), (304, 305, 299), (299, 305, 192), (305, 193, 192), (207, 165, 300), (165, 164, 300), (300, 164, 301), (164, 163, 301), (301, 163, 302), (163, 162, 302), (302, 162, 303), (162, 161, 303), (303, 161, 304), (161, 160, 304), (304, 160, 305), (160, 159, 305), (305, 159, 193), (159, 6, 193), (187, 200, 11), (188, 306, 187), (189, 307, 188), (190, 309, 189), (191, 312, 190), (192, 762, 191), (193, 764, 192), (187, 306, 200), (306, 199, 200), (188, 307, 306), (307, 308, 306), (306, 308, 199), (308, 198, 199), (189, 309, 307), (309, 310, 307), (307, 310, 308), (310, 311, 308), (308, 311, 198), (311, 197, 198), (190, 312, 309), (312, 313, 309), (309, 313, 310), (313, 314, 310), (310, 314, 311), (314, 315, 311), (311, 315, 197), (315, 196, 197), (191, 762, 312), (762, 763, 312), (312, 763, 313), (763, 853, 313), (313, 853, 314), (853, 854, 314), (314, 854, 315), (854, 320, 315), (315, 320, 196), (320, 195, 196), (192, 764, 762), (1016, 1002, 837, 838), (1005, 1015, 831, 847), (1002, 1006, 836, 837), (763, 322, 853), (943, 959, 938, 937), (956, 955, 914, 927), (949, 943, 937, 936), (854, 323, 320), (323, 324, 320), (320, 324, 195), (324, 194, 195), (193, 158, 764), (158, 761, 764), (1013, 1005, 847, 846), (1006, 1009, 823, 836), (1010, 1013, 846, 845), (760, 852, 322), (944, 950, 926, 918), (946, 949, 936, 911), (950, 953, 925, 926), (851, 153, 323), (323, 153, 324), (153, 152, 324), (324, 152, 194), (152, 10, 194), (95, 186, 10), (94, 325, 95), (93, 326, 94), (92, 328, 93), (91, 331, 92), (90, 335, 91), (89, 340, 90), (95, 325, 186), (325, 185, 186), (94, 326, 325), (326, 327, 325), (325, 327, 185), (327, 184, 185), (93, 328, 326), (328, 329, 326), (326, 329, 327), (329, 330, 327), (327, 330, 184), (330, 183, 184), (92, 331, 328), (331, 332, 328), (328, 332, 329), (332, 333, 329), (329, 333, 330), (333, 334, 330), (330, 334, 183), (334, 182, 183), (91, 335, 331), (335, 336, 331), (331, 336, 332), (336, 337, 332), (332, 337, 333), (337, 338, 333), (333, 338, 334), (338, 339, 334), (334, 339, 182), (339, 181, 182), (90, 340, 335), (340, 341, 335), (335, 341, 336), (341, 342, 336), (336, 342, 337), (342, 343, 337), (337, 343, 338), (343, 344, 338), (338, 344, 339), (344, 345, 339), (339, 345, 181), (345, 180, 181), (89, 144, 340), (144, 143, 340), (340, 143, 341), (143, 142, 341), (341, 142, 342), (142, 141, 342), (342, 141, 343), (141, 140, 343), (343, 140, 344), (140, 139, 344), (344, 139, 345), (139, 138, 345), (345, 138, 180), (138, 9, 180), (151, 179, 9), (150, 346, 151), (149, 347, 150), (148, 349, 149), (147, 352, 148), (146, 356, 147), (145, 361, 146), (151, 346, 179), (346, 178, 179), (150, 347, 346), (347, 348, 346), (346, 348, 178), (348, 177, 178), (149, 349, 347), (349, 350, 347), (347, 350, 348), (350, 351, 348), (348, 351, 177), (351, 176, 177), (148, 352, 349), (352, 353, 349), (349, 353, 350), (353, 354, 350), (350, 354, 351), (354, 355, 351), (351, 355, 176), (355, 175, 176), (147, 356, 352), (356, 357, 352), (352, 357, 353), (357, 358, 353), (353, 358, 354), (358, 359, 354), (354, 359, 355), (359, 360, 355), (355, 360, 175), (360, 174, 175), (146, 361, 356), (361, 362, 356), (356, 362, 357), (362, 363, 357), (357, 363, 358), (363, 364, 358), (358, 364, 359), (364, 365, 359), (359, 365, 360), (365, 366, 360), (360, 366, 174), (366, 173, 174), (145, 130, 361), (130, 129, 361), (361, 129, 362), (129, 128, 362), (362, 128, 363), (128, 127, 363), (363, 127, 364), (127, 126, 364), (364, 126, 365), (126, 125, 365), (365, 125, 366), (125, 124, 366), (366, 124, 173), (124, 8, 173), (137, 172, 8), (136, 367, 137), (135, 368, 136), (134, 370, 135), (133, 373, 134), (132, 377, 133), (131, 382, 132), (137, 367, 172), (367, 171, 172), (136, 368, 367), (368, 369, 367), (367, 369, 171), (369, 170, 171), (135, 370, 368), (370, 371, 368), (368, 371, 369), (371, 372, 369), (369, 372, 170), (372, 169, 170), (134, 373, 370), (373, 374, 370), (370, 374, 371), (374, 375, 371), (371, 375, 372), (375, 376, 372), (372, 376, 169), (376, 168, 169), (133, 377, 373), (377, 378, 373), (373, 378, 374), (378, 379, 374), (374, 379, 375), (379, 380, 375), (375, 380, 376), (380, 381, 376), (376, 381, 168), (381, 167, 168), (132, 382, 377), (382, 383, 377), (377, 383, 378), (383, 384, 378), (378, 384, 379), (384, 385, 379), (379, 385, 380), (385, 386, 380), (380, 386, 381), (386, 387, 381), (381, 387, 167), (387, 166, 167), (131, 116, 382), (116, 115, 382), (382, 115, 383), (115, 114, 383), (383, 114, 384), (114, 113, 384), (384, 113, 385), (113, 112, 385), (385, 112, 386), (112, 111, 386), (386, 111, 387), (111, 110, 387), (387, 110, 166), (110, 7, 166), (123, 165, 7), (122, 388, 123), (121, 389, 122), (120, 391, 121), (119, 394, 120), (118, 398, 119), (117, 403, 118), (123, 388, 165), (388, 164, 165), (122, 389, 388), (389, 390, 388), (388, 390, 164), (390, 163, 164), (121, 391, 389), (391, 392, 389), (389, 392, 390), (392, 393, 390), (390, 393, 163), (393, 162, 163), (120, 394, 391), (394, 395, 391), (391, 395, 392), (395, 396, 392), (392, 396, 393), (396, 397, 393), (393, 397, 162), (397, 161, 162), (119, 398, 394), (398, 399, 394), (394, 399, 395), (399, 400, 395), (395, 400, 396), (400, 401, 396), (396, 401, 397), (401, 402, 397), (397, 402, 161), (402, 160, 161), (118, 403, 398), (403, 404, 398), (398, 404, 399), (404, 405, 399), (399, 405, 400), (405, 406, 400), (400, 406, 401), (406, 407, 401), (401, 407, 402), (407, 408, 402), (402, 408, 160), (408, 159, 160), (117, 102, 403), (102, 101, 403), (403, 101, 404), (101, 100, 404), (404, 100, 405), (100, 99, 405), (405, 99, 406), (99, 98, 406), (406, 98, 407), (98, 97, 407), (407, 97, 408), (97, 96, 408), (408, 96, 159), (96, 6, 159), (109, 158, 6), (108, 409, 109), (107, 410, 108), (106, 640, 107), (105, 644, 106), (104, 419, 105), (103, 424, 104), (109, 409, 158), (409, 761, 158), (108, 410, 409), (410, 411, 409), (409, 411, 761), (411, 760, 761), (107, 640, 410), (640, 641, 410), (410, 641, 411), (641, 414, 411), (411, 414, 760), (414, 852, 760), (106, 644, 640), (1069, 1081, 705, 707), (1078, 1077, 718, 702), (1074, 1070, 727, 728), (641, 417, 414), (417, 418, 414), (414, 418, 852), (418, 851, 852), (105, 419, 644), (419, 642, 644), (1062, 1065, 706, 703), (1066, 1069, 707, 717), (1070, 1073, 701, 727), (643, 422, 417), (417, 422, 418), (422, 423, 418), (418, 423, 851), (423, 153, 851), (104, 424, 419), (424, 425, 419), (419, 425, 642), (425, 426, 642), (642, 426, 643), (426, 427, 643), (643, 427, 422), (427, 428, 422), (422, 428, 423), (428, 429, 423), (423, 429, 153), (429, 152, 153), (103, 88, 424), (88, 87, 424), (424, 87, 425), (87, 86, 425), (425, 86, 426), (86, 85, 426), (426, 85, 427), (85, 84, 427), (427, 84, 428), (84, 83, 428), (428, 83, 429), (83, 82, 429), (429, 82, 152), (82, 10, 152), (138, 151, 9), (139, 430, 138), (140, 431, 139), (141, 433, 140), (142, 436, 141), (143, 440, 142), (144, 445, 143), (138, 430, 151), (430, 150, 151), (139, 431, 430), (431, 432, 430), (430, 432, 150), (432, 149, 150), (140, 433, 431), (433, 434, 431), (431, 434, 432), (434, 435, 432), (432, 435, 149), (435, 148, 149), (141, 436, 433), (436, 437, 433), (433, 437, 434), (437, 438, 434), (434, 438, 435), (438, 439, 435), (435, 439, 148), (439, 147, 148), (142, 440, 436), (440, 441, 436), (436, 441, 437), (441, 442, 437), (437, 442, 438), (442, 443, 438), (438, 443, 439), (443, 444, 439), (439, 444, 147), (444, 146, 147), (143, 445, 440), (445, 446, 440), (440, 446, 441), (446, 447, 441), (441, 447, 442), (447, 448, 442), (442, 448, 443), (448, 449, 443), (443, 449, 444), (449, 450, 444), (444, 450, 146), (450, 145, 146), (144, 81, 445), (81, 80, 445), (445, 80, 446), (80, 79, 446), (446, 79, 447), (79, 78, 447), (447, 78, 448), (78, 77, 448), (448, 77, 449), (77, 76, 449), (449, 76, 450), (76, 75, 450), (450, 75, 145), (75, 4, 145), (124, 137, 8), (125, 451, 124), (126, 452, 125), (127, 454, 126), (128, 457, 127), (129, 461, 128), (130, 466, 129), (124, 451, 137), (451, 136, 137), (125, 452, 451), (452, 453, 451), (451, 453, 136), (453, 135, 136), (126, 454, 452), (454, 455, 452), (452, 455, 453), (455, 456, 453), (453, 456, 135), (456, 134, 135), (127, 457, 454), (457, 458, 454), (454, 458, 455), (458, 459, 455), (455, 459, 456), (459, 460, 456), (456, 460, 134), (460, 133, 134), (128, 461, 457), (461, 462, 457), (457, 462, 458), (462, 463, 458), (458, 463, 459), (463, 464, 459), (459, 464, 460), (464, 465, 460), (460, 465, 133), (465, 132, 133), (129, 466, 461), (466, 467, 461), (461, 467, 462), (467, 468, 462), (462, 468, 463), (468, 469, 463), (463, 469, 464), (469, 470, 464), (464, 470, 465), (470, 471, 465), (465, 471, 132), (471, 131, 132), (130, 74, 466), (74, 73, 466), (466, 73, 467), (73, 72, 467), (467, 72, 468), (72, 71, 468), (468, 71, 469), (71, 70, 469), (469, 70, 470), (70, 69, 470), (470, 69, 471), (69, 68, 471), (471, 68, 131), (68, 3, 131), (110, 123, 7), (111, 472, 110), (112, 473, 111), (113, 475, 112), (114, 478, 113), (115, 482, 114), (116, 487, 115), (110, 472, 123), (472, 122, 123), (111, 473, 472), (473, 474, 472), (472, 474, 122), (474, 121, 122), (112, 475, 473), (475, 476, 473), (473, 476, 474), (476, 477, 474), (474, 477, 121), (477, 120, 121), (113, 478, 475), (478, 479, 475), (475, 479, 476), (479, 480, 476), (476, 480, 477), (480, 481, 477), (477, 481, 120), (481, 119, 120), (114, 482, 478), (482, 483, 478), (478, 483, 479), (483, 484, 479), (479, 484, 480), (484, 485, 480), (480, 485, 481), (485, 486, 481), (481, 486, 119), (486, 118, 119), (115, 487, 482), (487, 488, 482), (482, 488, 483), (488, 489, 483), (483, 489, 484), (489, 490, 484), (484, 490, 485), (490, 491, 485), (485, 491, 486), (491, 492, 486), (486, 492, 118), (492, 117, 118), (116, 60, 487), (60, 59, 487), (487, 59, 488), (59, 58, 488), (488, 58, 489), (58, 57, 489), (489, 57, 490), (57, 56, 490), (490, 56, 491), (56, 55, 491), (491, 55, 492), (55, 54, 492), (492, 54, 117), (54, 2, 117), (96, 109, 6), (97, 493, 96), (98, 494, 97), (99, 496, 98), (100, 499, 99), (101, 503, 100), (102, 508, 101), (96, 493, 109), (493, 108, 109), (97, 494, 493), (494, 495, 493), (493, 495, 108), (495, 107, 108), (98, 496, 494), (496, 497, 494), (494, 497, 495), (497, 498, 495), (495, 498, 107), (498, 106, 107), (99, 499, 496), (499, 500, 496), (496, 500, 497), (500, 501, 497), (497, 501, 498), (501, 502, 498), (498, 502, 106), (502, 105, 106), (100, 503, 499), (503, 504, 499), (499, 504, 500), (504, 505, 500), (500, 505, 501), (505, 506, 501), (501, 506, 502), (506, 507, 502), (502, 507, 105), (507, 104, 105), (101, 508, 503), (508, 509, 503), (503, 509, 504), (509, 510, 504), (504, 510, 505), (510, 511, 505), (505, 511, 506), (511, 512, 506), (506, 512, 507), (512, 513, 507), (507, 513, 104), (513, 103, 104), (102, 32, 508), (32, 31, 508), (508, 31, 509), (31, 30, 509), (509, 30, 510), (30, 29, 510), (510, 29, 511), (29, 28, 511), (511, 28, 512), (28, 27, 512), (512, 27, 513), (27, 26, 513), (513, 26, 103), (26, 1, 103), (82, 95, 10), (83, 514, 82), (84, 515, 83), (85, 517, 84), (86, 520, 85), (87, 524, 86), (88, 529, 87), (82, 514, 95), (514, 94, 95), (83, 515, 514), (515, 516, 514), (514, 516, 94), (516, 93, 94), (84, 517, 515), (517, 518, 515), (515, 518, 516), (518, 519, 516), (516, 519, 93), (519, 92, 93), (85, 520, 517), (520, 521, 517), (517, 521, 518), (521, 522, 518), (518, 522, 519), (522, 523, 519), (519, 523, 92), (523, 91, 92), (86, 524, 520), (524, 525, 520), (520, 525, 521), (525, 526, 521), (521, 526, 522), (526, 527, 522), (522, 527, 523), (527, 528, 523), (523, 528, 91), (528, 90, 91), (87, 529, 524), (529, 530, 524), (524, 530, 525), (530, 531, 525), (525, 531, 526), (531, 532, 526), (526, 532, 527), (532, 533, 527), (527, 533, 528), (533, 534, 528), (528, 534, 90), (534, 89, 90), (88, 39, 529), (39, 38, 529), (529, 38, 530), (38, 37, 530), (530, 37, 531), (37, 36, 531), (531, 36, 532), (36, 35, 532), (532, 35, 533), (35, 34, 533), (533, 34, 534), (34, 33, 534), (534, 33, 89), (33, 5, 89), (46, 81, 5), (45, 535, 46), (44, 536, 45), (43, 538, 44), (42, 541, 43), (41, 545, 42), (40, 550, 41), (46, 535, 81), (535, 80, 81), (45, 536, 535), (536, 537, 535), (535, 537, 80), (537, 79, 80), (44, 538, 536), (538, 539, 536), (536, 539, 537), (539, 540, 537), (537, 540, 79), (540, 78, 79), (43, 541, 538), (541, 542, 538), (538, 542, 539), (542, 543, 539), (539, 543, 540), (543, 544, 540), (540, 544, 78), (544, 77, 78), (42, 545, 541), (545, 546, 541), (541, 546, 542), (546, 547, 542), (542, 547, 543), (547, 548, 543), (543, 548, 544), (548, 549, 544), (544, 549, 77), (549, 76, 77), (41, 550, 545), (550, 551, 545), (545, 551, 546), (551, 552, 546), (546, 552, 547), (552, 553, 547), (547, 553, 548), (553, 554, 548), (548, 554, 549), (554, 555, 549), (549, 555, 76), (555, 75, 76), (40, 67, 550), (67, 66, 550), (550, 66, 551), (66, 65, 551), (551, 65, 552), (65, 64, 552), (552, 64, 553), (64, 63, 553), (553, 63, 554), (63, 62, 554), (554, 62, 555), (62, 61, 555), (555, 61, 75), (61, 4, 75), (61, 74, 4), (62, 556, 61), (63, 557, 62), (64, 559, 63), (65, 562, 64), (66, 566, 65), (67, 571, 66), (61, 556, 74), (556, 73, 74), (62, 557, 556), (557, 558, 556), (556, 558, 73), (558, 72, 73), (63, 559, 557), (559, 560, 557), (557, 560, 558), (560, 561, 558), (558, 561, 72), (561, 71, 72), (64, 562, 559), (562, 563, 559), (559, 563, 560), (563, 564, 560), (560, 564, 561), (564, 565, 561), (561, 565, 71), (565, 70, 71), (65, 566, 562), (566, 567, 562), (562, 567, 563), (567, 568, 563), (563, 568, 564), (568, 569, 564), (564, 569, 565), (569, 570, 565), (565, 570, 70), (570, 69, 70), (66, 571, 566), (571, 572, 566), (566, 572, 567), (572, 573, 567), (567, 573, 568), (573, 574, 568), (568, 574, 569), (574, 575, 569), (569, 575, 570), (575, 576, 570), (570, 576, 69), (576, 68, 69), (67, 53, 571), (53, 52, 571), (571, 52, 572), (52, 51, 572), (572, 51, 573), (51, 50, 573), (573, 50, 574), (50, 49, 574), (574, 49, 575), (49, 48, 575), (575, 48, 576), (48, 47, 576), (576, 47, 68), (47, 3, 68), (47, 60, 3), (48, 577, 47), (49, 578, 48), (50, 580, 49), (51, 583, 50), (52, 587, 51), (53, 592, 52), (47, 577, 60), (577, 59, 60), (48, 578, 577), (578, 579, 577), (577, 579, 59), (579, 58, 59), (49, 580, 578), (580, 581, 578), (578, 581, 579), (581, 582, 579), (579, 582, 58), (582, 57, 58), (50, 583, 580), (583, 584, 580), (580, 584, 581), (584, 585, 581), (581, 585, 582), (585, 586, 582), (582, 586, 57), (586, 56, 57), (51, 587, 583), (587, 588, 583), (583, 588, 584), (588, 589, 584), (584, 589, 585), (589, 590, 585), (585, 590, 586), (590, 591, 586), (586, 591, 56), (591, 55, 56), (52, 592, 587), (592, 593, 587), (587, 593, 588), (593, 594, 588), (588, 594, 589), (594, 595, 589), (589, 595, 590), (595, 596, 590), (590, 596, 591), (596, 597, 591), (591, 597, 55), (597, 54, 55), (53, 18, 592), (18, 17, 592), (592, 17, 593), (17, 16, 593), (593, 16, 594), (16, 15, 594), (594, 15, 595), (15, 14, 595), (595, 14, 596), (14, 13, 596), (596, 13, 597), (13, 12, 597), (597, 12, 54), (12, 2, 54), (33, 46, 5), (34, 598, 33), (35, 599, 34), (36, 601, 35), (37, 604, 36), (38, 608, 37), (39, 613, 38), (33, 598, 46), (598, 45, 46), (34, 599, 598), (599, 600, 598), (598, 600, 45), (600, 44, 45), (35, 601, 599), (601, 602, 599), (599, 602, 600), (602, 603, 600), (600, 603, 44), (603, 43, 44), (36, 604, 601), (604, 605, 601), (601, 605, 602), (605, 606, 602), (602, 606, 603), (606, 607, 603), (603, 607, 43), (607, 42, 43), (37, 608, 604), (608, 609, 604), (604, 609, 605), (609, 610, 605), (605, 610, 606), (610, 611, 606), (606, 611, 607), (611, 612, 607), (607, 612, 42), (612, 41, 42), (38, 613, 608), (613, 614, 608), (608, 614, 609), (614, 615, 609), (609, 615, 610), (615, 616, 610), (610, 616, 611), (616, 617, 611), (611, 617, 612), (617, 618, 612), (612, 618, 41), (618, 40, 41), (39, 25, 613), (25, 24, 613), (613, 24, 614), (24, 23, 614), (614, 23, 615), (23, 22, 615), (615, 22, 616), (22, 21, 616), (616, 21, 617), (21, 20, 617), (617, 20, 618), (20, 19, 618), (618, 19, 40), (19, 0, 40), (12, 32, 2), (13, 619, 12), (14, 620, 13), (15, 622, 14), (16, 625, 15), (17, 629, 16), (18, 634, 17), (12, 619, 32), (619, 31, 32), (13, 620, 619), (620, 621, 619), (619, 621, 31), (621, 30, 31), (14, 622, 620), (622, 623, 620), (620, 623, 621), (623, 624, 621), (621, 624, 30), (624, 29, 30), (15, 625, 622), (625, 626, 622), (622, 626, 623), (626, 627, 623), (623, 627, 624), (627, 628, 624), (624, 628, 29), (628, 28, 29), (16, 629, 625), (629, 630, 625), (625, 630, 626), (630, 631, 626), (626, 631, 627), (631, 632, 627), (627, 632, 628), (632, 633, 628), (628, 633, 28), (633, 27, 28), (17, 634, 629), (634, 635, 629), (629, 635, 630), (635, 636, 630), (630, 636, 631), (636, 637, 631), (631, 637, 632), (637, 638, 632), (632, 638, 633), (638, 639, 633), (633, 639, 27), (639, 26, 27), (18, 19, 634), (19, 20, 634), (634, 20, 635), (20, 21, 635), (635, 21, 636), (21, 22, 636), (636, 22, 637), (22, 23, 637), (637, 23, 638), (23, 24, 638), (638, 24, 639), (24, 25, 639), (639, 25, 26), (25, 1, 26), (412, 682, 683, 684, 670, 413, 641, 640), (421, 672, 687, 686, 685, 420, 642, 643), (415, 674, 690, 689, 688, 412, 640, 644), (413, 691, 692, 693, 676, 645, 417, 641), (420, 678, 696, 695, 694, 415, 644, 642), (645, 697, 698, 699, 680, 421, 643, 417), (649, 671, 413, 670), (673, 653, 672, 421), (675, 657, 674, 415), (661, 677, 645, 676), (679, 665, 678, 420), (669, 673, 421, 680), (681, 646, 682, 412), (646, 647, 683, 682), (647, 648, 684, 683), (648, 649, 670, 684), (650, 679, 420, 685), (651, 650, 685, 686), (652, 651, 686, 687), (653, 652, 687, 672), (654, 681, 412, 688), (655, 654, 688, 689), (656, 655, 689, 690), (657, 656, 690, 674), (671, 658, 691, 413), (658, 659, 692, 691), (659, 660, 693, 692), (660, 661, 676, 693), (662, 675, 415, 694), (663, 662, 694, 695), (664, 663, 695, 696), (665, 664, 696, 678), (677, 666, 697, 645), (666, 667, 698, 697), (667, 668, 699, 698), (668, 669, 680, 699), (718, 719, 749, 748), (729, 728, 758, 759), (707, 705, 735, 737), (702, 718, 748, 732), (728, 727, 757, 758), (703, 706, 736, 733), (1082, 1074, 728, 729), (1077, 1085, 719, 718), (1088, 1087, 700, 708), (1090, 1082, 729, 711), (1085, 1093, 720, 719), (1073, 1095, 709, 701), (1093, 1088, 708, 720), (1098, 1097, 704, 710), (1100, 1062, 703, 721), (1081, 1090, 711, 705), (1102, 1100, 721, 722), (1104, 1078, 702, 712), (1106, 1102, 722, 723), (1108, 1104, 712, 713), (1095, 1106, 723, 709), (1110, 1108, 713, 714), (1087, 1113, 724, 700), (1065, 1110, 714, 706), (1113, 1115, 725, 724), (1097, 1117, 715, 704), (1115, 1119, 726, 725), (1117, 1121, 716, 715), (1119, 1098, 710, 726), (1121, 1066, 717, 716), (416, 730, 732, 748, 749, 750, 738), (732, 730, 733, 736, 744, 743, 742), (730, 731, 739, 753, 752, 751, 733), (416, 754, 755, 756, 740, 734, 730), (734, 745, 746, 747, 737, 735, 730), (730, 735, 741, 759, 758, 757, 731), (708, 700, 416, 738), (711, 729, 759, 741), (719, 720, 750, 749), (701, 709, 739, 731), (720, 708, 738, 750), (710, 704, 734, 740), (721, 703, 733, 751), (705, 711, 741, 735), (722, 721, 751, 752), (712, 702, 732, 742), (723, 722, 752, 753), (713, 712, 742, 743), (709, 723, 753, 739), (714, 713, 743, 744), (700, 724, 754, 416), (706, 714, 744, 736), (724, 725, 755, 754), (704, 715, 745, 734), (725, 726, 756, 755), (715, 716, 746, 745), (726, 710, 740, 756), (716, 717, 747, 746), (727, 701, 731, 757), (717, 707, 737, 747), (156, 801, 802, 803, 790, 157, 761, 760), (316, 805, 806, 807, 792, 317, 763, 762), (321, 794, 810, 809, 808, 316, 762, 764), (317, 811, 812, 813, 796, 765, 322, 763), (157, 798, 816, 815, 814, 321, 764, 761), (765, 817, 818, 819, 799, 156, 760, 322), (769, 791, 157, 790), (773, 793, 317, 792), (795, 777, 794, 321), (781, 797, 765, 796), (791, 785, 798, 157), (789, 800, 156, 799), (800, 766, 801, 156), (766, 767, 802, 801), (767, 768, 803, 802), (768, 769, 790, 803), (804, 770, 805, 316), (770, 771, 806, 805), (771, 772, 807, 806), (772, 773, 792, 807), (774, 804, 316, 808), (775, 774, 808, 809), (776, 775, 809, 810), (777, 776, 810, 794), (793, 778, 811, 317), (778, 779, 812, 811), (779, 780, 813, 812), (780, 781, 796, 813), (782, 795, 321, 814), (783, 782, 814, 815), (784, 783, 815, 816), (785, 784, 816, 798), (797, 786, 817, 765), (786, 787, 818, 817), (787, 788, 819, 818), (788, 789, 799, 819), (820, 821, 823, 839, 840, 841, 829), (823, 821, 824, 828, 838, 837, 836), (821, 822, 830, 844, 843, 842, 824), (820, 845, 846, 847, 831, 825, 821), (825, 827, 835, 834, 833, 826, 821), (821, 826, 832, 850, 849, 848, 822), (1020, 1019, 822, 848), (1022, 1016, 838, 828), (1026, 1025, 827, 825), (1028, 1020, 848, 849), (1009, 1031, 839, 823), (1032, 1022, 828, 824), (1034, 1028, 849, 850), (1031, 1037, 840, 839), (1040, 1039, 820, 829), (1042, 1034, 850, 832), (1037, 1045, 841, 840), (1019, 1047, 830, 822), (1045, 1040, 829, 841), (1015, 1026, 825, 831), (1048, 1032, 824, 842), (1050, 1042, 832, 826), (1052, 1048, 842, 843), (1054, 1050, 826, 833), (1056, 1052, 843, 844), (1058, 1054, 833, 834), (1047, 1056, 844, 830), (1060, 1058, 834, 835), (1039, 1010, 845, 820), (1025, 1060, 835, 827), (154, 892, 893, 894, 881, 155, 852, 851), (318, 896, 897, 898, 883, 319, 854, 853), (855, 885, 901, 900, 899, 318, 853, 322), (319, 902, 903, 904, 887, 856, 323, 854), (155, 889, 907, 906, 905, 855, 322, 852), (856, 908, 909, 910, 890, 154, 851, 323), (860, 882, 155, 881), (864, 884, 319, 883), (886, 868, 885, 855), (872, 888, 856, 887), (882, 876, 889, 155), (880, 891, 154, 890), (891, 857, 892, 154), (857, 858, 893, 892), (858, 859, 894, 893), (859, 860, 881, 894), (895, 861, 896, 318), (861, 862, 897, 896), (862, 863, 898, 897), (863, 864, 883, 898), (865, 895, 318, 899), (866, 865, 899, 900), (867, 866, 900, 901), (868, 867, 901, 885), (884, 869, 902, 319), (869, 870, 903, 902), (870, 871, 904, 903), (871, 872, 887, 904), (873, 886, 855, 905), (874, 873, 905, 906), (875, 874, 906, 907), (876, 875, 907, 889), (888, 877, 908, 856), (877, 878, 909, 908), (878, 879, 910, 909), (879, 880, 890, 910), (911, 912, 914, 930, 931, 932, 920), (914, 912, 915, 919, 929, 928, 927), (912, 913, 921, 935, 934, 933, 915), (911, 936, 937, 938, 922, 916, 912), (916, 918, 926, 925, 924, 917, 912), (912, 917, 923, 941, 940, 939, 913), (960, 956, 927, 928), (959, 963, 922, 938), (964, 960, 928, 929), (968, 967, 913, 939), (970, 964, 929, 919), (972, 944, 918, 916), (974, 968, 939, 940), (955, 977, 930, 914), (978, 970, 919, 915), (980, 974, 940, 941), (977, 983, 931, 930), (984, 946, 911, 920), (986, 980, 941, 923), (983, 989, 932, 931), (967, 991, 921, 913), (989, 984, 920, 932), (963, 972, 916, 922), (992, 978, 915, 933), (994, 986, 923, 917), (996, 992, 933, 934), (998, 994, 917, 924), (1000, 996, 934, 935), (953, 998, 924, 925), (991, 1000, 935, 921), (872, 871, 1001, 990), (990, 1001, 1000, 991), (858, 857, 999, 952), (952, 999, 998, 953), (871, 870, 997, 1001), (1001, 997, 996, 1000), (857, 891, 995, 999), (999, 995, 994, 998), (870, 869, 993, 997), (997, 993, 992, 996), (891, 880, 987, 995), (995, 987, 986, 994), (869, 884, 979, 993), (993, 979, 978, 992), (876, 882, 973, 962), (962, 973, 972, 963), (867, 868, 985, 988), (988, 985, 984, 989), (888, 872, 990, 966), (966, 990, 991, 967), (866, 867, 988, 982), (982, 988, 989, 983), (880, 879, 981, 987), (987, 981, 980, 986), (868, 886, 947, 985), (985, 947, 946, 984), (865, 866, 982, 976), (976, 982, 983, 977), (879, 878, 975, 981), (981, 975, 974, 980), (884, 864, 971, 979), (979, 971, 970, 978), (895, 865, 976, 954), (954, 976, 977, 955), (878, 877, 969, 975), (975, 969, 968, 974), (882, 860, 945, 973), (973, 945, 944, 972), (864, 863, 965, 971), (971, 965, 964, 970), (877, 888, 966, 969), (969, 966, 967, 968), (863, 862, 961, 965), (965, 961, 960, 964), (875, 876, 962, 958), (958, 962, 963, 959), (862, 861, 957, 961), (961, 957, 956, 960), (859, 858, 952, 951), (951, 952, 953, 950), (886, 873, 948, 947), (947, 948, 949, 946), (860, 859, 951, 945), (945, 951, 950, 944), (873, 874, 942, 948), (948, 942, 943, 949), (861, 895, 954, 957), (957, 954, 955, 956), (874, 875, 958, 942), (942, 958, 959, 943), (769, 768, 1061, 1024), (1024, 1061, 1060, 1025), (795, 782, 1011, 1038), (1038, 1011, 1010, 1039), (768, 767, 1059, 1061), (1061, 1059, 1058, 1060), (781, 780, 1057, 1046), (1046, 1057, 1056, 1047), (767, 766, 1055, 1059), (1059, 1055, 1054, 1058), (780, 779, 1053, 1057), (1057, 1053, 1052, 1056), (766, 800, 1051, 1055), (1055, 1051, 1050, 1054), (779, 778, 1049, 1053), (1053, 1049, 1048, 1052), (800, 789, 1043, 1051), (1051, 1043, 1042, 1050), (778, 793, 1033, 1049), (1049, 1033, 1032, 1048), (785, 791, 1027, 1014), (1014, 1027, 1026, 1015), (776, 777, 1041, 1044), (1044, 1041, 1040, 1045), (797, 781, 1046, 1018), (1018, 1046, 1047, 1019), (775, 776, 1044, 1036), (1036, 1044, 1045, 1037), (789, 788, 1035, 1043), (1043, 1035, 1034, 1042), (777, 795, 1038, 1041), (1041, 1038, 1039, 1040), (774, 775, 1036, 1030), (1030, 1036, 1037, 1031), (788, 787, 1029, 1035), (1035, 1029, 1028, 1034), (793, 773, 1023, 1033), (1033, 1023, 1022, 1032), (804, 774, 1030, 1008), (1008, 1030, 1031, 1009), (787, 786, 1021, 1029), (1029, 1021, 1020, 1028), (791, 769, 1024, 1027), (1027, 1024, 1025, 1026), (773, 772, 1017, 1023), (1023, 1017, 1016, 1022), (786, 797, 1018, 1021), (1021, 1018, 1019, 1020), (782, 783, 1012, 1011), (1011, 1012, 1013, 1010), (770, 804, 1008, 1007), (1007, 1008, 1009, 1006), (783, 784, 1004, 1012), (1012, 1004, 1005, 1013), (771, 770, 1007, 1003), (1003, 1007, 1006, 1002), (784, 785, 1014, 1004), (1004, 1014, 1015, 1005), (772, 771, 1003, 1017), (1017, 1003, 1002, 1016), (651, 652, 1067, 1120), (1120, 1067, 1066, 1121), (664, 665, 1099, 1118), (1118, 1099, 1098, 1119), (650, 651, 1120, 1116), (1116, 1120, 1121, 1117), (663, 664, 1118, 1114), (1114, 1118, 1119, 1115), (679, 650, 1116, 1096), (1096, 1116, 1117, 1097), (662, 663, 1114, 1112), (1112, 1114, 1115, 1113), (649, 648, 1111, 1064), (1064, 1111, 1110, 1065), (675, 662, 1112, 1086), (1086, 1112, 1113, 1087), (648, 647, 1109, 1111), (1111, 1109, 1108, 1110), (661, 660, 1107, 1094), (1094, 1107, 1106, 1095), (647, 646, 1105, 1109), (1109, 1105, 1104, 1108), (660, 659, 1103, 1107), (1107, 1103, 1102, 1106), (646, 681, 1079, 1105), (1105, 1079, 1078, 1104), (659, 658, 1101, 1103), (1103, 1101, 1100, 1102), (673, 669, 1091, 1080), (1080, 1091, 1090, 1081), (658, 671, 1063, 1101), (1101, 1063, 1062, 1100), (665, 679, 1096, 1099), (1099, 1096, 1097, 1098), (656, 657, 1089, 1092), (1092, 1089, 1088, 1093), (677, 661, 1094, 1072), (1072, 1094, 1095, 1073), (655, 656, 1092, 1084), (1084, 1092, 1093, 1085), (669, 668, 1083, 1091), (1091, 1083, 1082, 1090), (657, 675, 1086, 1089), (1089, 1086, 1087, 1088), (654, 655, 1084, 1076), (1076, 1084, 1085, 1077), (668, 667, 1075, 1083), (1083, 1075, 1074, 1082), (666, 677, 1072, 1071), (1071, 1072, 1073, 1070), (652, 653, 1068, 1067), (1067, 1068, 1069, 1066), (671, 649, 1064, 1063), (1063, 1064, 1065, 1062), (667, 666, 1071, 1075), (1075, 1071, 1070, 1074), (681, 654, 1076, 1079), (1079, 1076, 1077, 1078), (653, 673, 1080, 1068), (1068, 1080, 1081, 1069)])
me_icosphere.polygons.foreach_set('use_smooth', [True] * 1688)
me_icosphere.polygons.foreach_set('material_index', [0, 0, 0, 0, 0, 0, 0, 0, 0, 0, 0, 0, 0, 0, 0, 0, 0, 0, 0, 0, 0, 0, 0, 0, 0, 0, 0, 0, 0, 0, 0, 0, 0, 0, 0, 0, 0, 0, 0, 0, 0, 0, 0, 0, 0, 0, 0, 0, 0, 0, 0, 0, 0, 0, 0, 0, 0, 0, 0, 0, 0, 0, 0, 0, 0, 0, 0, 0, 0, 0, 0, 0, 0, 0, 0, 0, 0, 0, 0, 0, 0, 0, 0, 0, 0, 0, 0, 0, 0, 0, 0, 0, 0, 0, 0, 0, 0, 0, 0, 0, 0, 0, 0, 0, 0, 0, 0, 0, 0, 0, 0, 0, 0, 0, 0, 0, 0, 0, 0, 0, 0, 0, 0, 0, 0, 0, 0, 0, 0, 0, 0, 0, 0, 0, 0, 0, 0, 0, 0, 0, 0, 0, 0, 0, 0, 0, 0, 0, 0, 0, 0, 0, 0, 0, 0, 0, 0, 0, 0, 0, 0, 0, 0, 0, 0, 0, 0, 0, 0, 0, 0, 0, 0, 0, 0, 0, 0, 0, 0, 0, 0, 0, 0, 0, 0, 0, 0, 0, 0, 0, 0, 0, 0, 0, 0, 0, 0, 0, 0, 0, 0, 0, 0, 0, 0, 0, 0, 0, 0, 0, 0, 0, 0, 0, 0, 0, 0, 0, 0, 0, 0, 0, 0, 0, 0, 0, 0, 0, 0, 0, 0, 0, 0, 0, 0, 0, 0, 0, 0, 0, 0, 0, 0, 0, 0, 0, 0, 0, 0, 0, 0, 0, 0, 0, 0, 0, 0, 0, 0, 0, 0, 0, 0, 0, 0, 0, 0, 0, 0, 0, 0, 0, 0, 0, 0, 0, 0, 0, 0, 0, 0, 0, 0, 0, 0, 0, 0, 0, 0, 0, 0, 0, 0, 0, 0, 0, 0, 0, 0, 0, 0, 0, 0, 0, 0, 0, 0, 0, 0, 0, 2, 2, 2, 0, 2, 2, 2, 0, 0, 0, 0, 0, 0, 2, 2, 2, 0, 2, 2, 2, 0, 0, 0, 0, 0, 0, 0, 0, 0, 0, 0, 0, 0, 0, 0, 0, 0, 0, 0, 0, 0, 0, 0, 0, 0, 0, 0, 0, 0, 0, 0, 0, 0, 0, 0, 0, 0, 0, 0, 0, 0, 0, 0, 0, 0, 0, 0, 0, 0, 0, 0, 0, 0, 0, 0, 0, 0, 0, 0, 0, 0, 0, 0, 0, 0, 0, 0, 0, 0, 0, 0, 0, 0, 0, 0, 0, 0, 0, 0, 0, 0, 0, 0, 0, 0, 0, 0, 0, 0, 0, 0, 0, 0, 0, 0, 0, 0, 0, 0, 0, 0, 0, 0, 0, 0, 0, 0, 0, 0, 0, 0, 0, 0, 0, 0, 0, 0, 0, 0, 0, 0, 0, 0, 0, 0, 0, 0, 0, 0, 0, 0, 0, 0, 0, 0, 0, 0, 0, 0, 0, 0, 0, 0, 0, 0, 0, 0, 0, 0, 0, 0, 0, 0, 0, 0, 0, 0, 0, 0, 0, 0, 0, 0, 0, 0, 0, 0, 0, 0, 0, 0, 0, 0, 0, 0, 0, 0, 0, 0, 0, 0, 0, 0, 0, 0, 0, 0, 0, 0, 0, 0, 0, 0, 0, 0, 0, 0, 0, 0, 0, 0, 0, 0, 0, 0, 0, 0, 0, 0, 0, 0, 0, 0, 0, 0, 0, 0, 0, 0, 0, 0, 0, 0, 0, 0, 0, 0, 0, 0, 0, 0, 0, 0, 0, 0, 0, 0, 0, 0, 0, 0, 0, 0, 0, 0, 0, 0, 0, 0, 0, 0, 0, 0, 0, 0, 0, 0, 0, 0, 0, 0, 0, 0, 0, 0, 0, 0, 0, 0, 0, 0, 0, 0, 0, 0, 0, 0, 2, 2, 2, 0, 0, 0, 0, 0, 0, 2, 2, 2, 0, 0, 0, 0, 0, 0, 0, 0, 0, 0, 0, 0, 0, 0, 0, 0, 0, 0, 0, 0, 0, 0, 0, 0, 0, 0, 0, 0, 0, 0, 0, 0, 0, 0, 0, 0, 0, 0, 0, 0, 0, 0, 0, 0, 0, 0, 0, 0, 0, 0, 0, 0, 0, 0, 0, 0, 0, 0, 0, 0, 0, 0, 0, 0, 0, 0, 0, 0, 0, 0, 0, 0, 0, 0, 0, 0, 0, 0, 0, 0, 0, 0, 0, 0, 0, 0, 0, 0, 0, 0, 0, 0, 0, 0, 0, 0, 0, 0, 0, 0, 0, 0, 0, 0, 0, 0, 0, 0, 0, 0, 0, 0, 0, 0, 0, 0, 0, 0, 0, 0, 0, 0, 0, 0, 0, 0, 0, 0, 0, 0, 0, 0, 0, 0, 0, 0, 0, 0, 0, 0, 0, 0, 0, 0, 0, 0, 0, 0, 0, 0, 0, 0, 0, 0, 0, 0, 0, 0, 0, 0, 0, 0, 0, 0, 0, 0, 0, 0, 0, 0, 0, 0, 0, 0, 0, 0, 0, 0, 0, 0, 0, 0, 0, 0, 0, 0, 0, 0, 0, 0, 0, 0, 0, 0, 0, 0, 0, 0, 0, 0, 0, 0, 0, 0, 0, 0, 0, 0, 0, 0, 0, 0, 0, 0, 0, 0, 0, 0, 0, 0, 0, 0, 0, 0, 0, 0, 0, 0, 0, 0, 0, 0, 0, 0, 0, 0, 0, 0, 0, 0, 0, 0, 0, 0, 0, 0, 0, 0, 0, 0, 0, 0, 0, 0, 0, 0, 0, 0, 0, 0, 0, 0, 0, 0, 0, 0, 0, 0, 0, 0, 0, 0, 0, 0, 0, 0, 0, 0, 0, 0, 0, 0, 0, 0, 0, 0, 0, 0, 0, 0, 0, 0, 0, 0, 0, 0, 0, 0, 0, 0, 0, 0, 0, 0, 0, 0, 0, 0, 0, 0, 0, 0, 0, 0, 0, 0, 0, 0, 0, 0, 0, 0, 0, 0, 0, 0, 0, 0, 0, 0, 0, 0, 0, 0, 0, 0, 0, 0, 0, 0, 0, 0, 0, 0, 0, 0, 0, 0, 0, 0, 0, 0, 0, 0, 0, 0, 0, 0, 0, 0, 0, 0, 0, 0, 0, 0, 0, 0, 0, 0, 0, 0, 0, 0, 0, 0, 0, 0, 0, 0, 0, 0, 0, 0, 0, 0, 0, 0, 0, 0, 0, 0, 0, 0, 0, 0, 0, 0, 0, 0, 0, 0, 0, 0, 0, 0, 0, 0, 0, 0, 0, 0, 0, 0, 0, 0, 0, 0, 0, 0, 0, 0, 0, 0, 0, 0, 0, 0, 0, 0, 0, 0, 0, 0, 0, 0, 0, 0, 0, 0, 0, 0, 0, 0, 0, 0, 0, 0, 0, 0, 0, 0, 0, 0, 0, 0, 0, 0, 0, 0, 0, 0, 0, 0, 0, 0, 0, 0, 0, 0, 0, 0, 0, 0, 0, 0, 0, 0, 0, 0, 0, 0, 0, 0, 0, 0, 0, 0, 0, 0, 0, 0, 0, 0, 0, 0, 0, 0, 0, 0, 0, 0, 0, 0, 0, 0, 0, 0, 0, 0, 0, 0, 0, 0, 0, 0, 0, 0, 0, 0, 0, 0, 0, 0, 0, 0, 0, 0, 0, 0, 0, 0, 0, 0, 0, 0, 0, 0, 0, 0, 0, 0, 0, 0, 0, 0, 0, 0, 0, 0, 0, 0, 0, 0, 0, 0, 0, 0, 0, 0, 0, 0, 0, 0, 0, 0, 0, 0, 0, 0, 0, 0, 0, 0, 0, 0, 0, 0, 0, 0, 0, 0, 0, 0, 0, 0, 0, 0, 0, 0, 0, 0, 0, 0, 0, 0, 0, 0, 0, 0, 0, 0, 0, 0, 0, 0, 0, 0, 0, 0, 0, 0, 0, 0, 0, 0, 0, 0, 0, 0, 0, 0, 0, 0, 0, 0, 0, 0, 0, 0, 0, 0, 0, 0, 0, 0, 0, 0, 0, 0, 0, 0, 0, 0, 0, 0, 0, 0, 0, 0, 0, 0, 0, 0, 0, 0, 0, 0, 0, 0, 0, 0, 0, 0, 0, 0, 0, 0, 0, 0, 0, 0, 0, 0, 0, 0, 0, 0, 0, 0, 0, 0, 0, 0, 0, 0, 0, 0, 0, 0, 0, 0, 0, 0, 0, 0, 0, 0, 0, 0, 0, 0, 0, 2, 2, 2, 2, 2, 2, 2, 2, 2, 2, 2, 2, 2, 2, 2, 2, 2, 2, 2, 2, 2, 2, 2, 2, 2, 2, 2, 2, 2, 2, 0, 0, 0, 0, 0, 0, 0, 0, 0, 0, 0, 0, 0, 0, 0, 0, 0, 0, 0, 0, 0, 0, 0, 0, 0, 0, 0, 0, 0, 0, 0, 0, 0, 0, 0, 0, 0, 0, 0, 0, 0, 0, 0, 0, 0, 0, 0, 0, 0, 0, 0, 0, 0, 0, 0, 0, 0, 0, 0, 0, 2, 2, 2, 2, 2, 2, 2, 2, 2, 2, 2, 2, 2, 2, 2, 2, 2, 2, 2, 2, 2, 2, 2, 2, 2, 2, 2, 2, 2, 2, 0, 0, 0, 0, 0, 0, 0, 0, 0, 0, 0, 0, 0, 0, 0, 0, 0, 0, 0, 0, 0, 0, 0, 0, 0, 0, 0, 0, 0, 0, 0, 0, 0, 0, 0, 0, 2, 2, 2, 2, 2, 2, 2, 2, 2, 2, 2, 2, 2, 2, 2, 2, 2, 2, 2, 2, 2, 2, 2, 2, 2, 2, 2, 2, 2, 2, 1, 2, 1, 2, 1, 2, 1, 2, 1, 2, 1, 2, 1, 2, 1, 2, 1, 2, 1, 2, 1, 2, 1, 2, 1, 2, 1, 2, 1, 2, 1, 2, 1, 2, 1, 2, 1, 2, 1, 2, 1, 2, 1, 2, 1, 2, 1, 2, 1, 2, 1, 2, 1, 2, 1, 2, 1, 2, 1, 2, 1, 2, 1, 2, 1, 2, 1, 2, 1, 2, 1, 2, 1, 2, 1, 2, 1, 2, 1, 2, 1, 2, 1, 2, 1, 2, 1, 2, 1, 2, 1, 2, 1, 2, 1, 2, 1, 2, 1, 2, 1, 2, 1, 2, 1, 2, 1, 2, 1, 2, 1, 2, 1, 2, 1, 2, 1, 2, 1, 2, 1, 2, 1, 2, 1, 2, 1, 2, 1, 2, 1, 2, 1, 2, 1, 2, 1, 2, 1, 2, 1, 2, 1, 2, 1, 2, 1, 2, 1, 2, 1, 2, 1, 2, 1, 2, 1, 2, 1, 2, 1, 2, 1, 2, 1, 2, 1, 2, 1, 2, 1, 2, 1, 2, 1, 2, 1, 2, 1, 2])
me_icosphere.materials.append(mat_material_001)
me_icosphere.materials.append(mat_white_finger_holes)
me_icosphere.materials.append(mat_inside_hole)
me_icosphere.use_remesh_preserve_volume = False
me_icosphere.use_remesh_preserve_attributes = False
me_icosphere.use_mirror_vertex_groups = False
me_icosphere.update()

# ---- objects
ob_lamp_001 = bpy.data.objects.new('Lamp.001', light_lamp_001)
ob_camera_001 = bpy.data.objects.new('Camera.001', cam_camera_001)
ob_plane = bpy.data.objects.new('Plane', me_plane)
ob_icosphere = bpy.data.objects.new('Icosphere', me_icosphere)
ob_lamp = bpy.data.objects.new('Lamp', light_lamp)

# ---- transforms, parenting, visibility, modifiers, constraints
ob_lamp_001.location = (-5.997, -10.59, 3.094)
ob_lamp_001.rotation_euler = (0.5629, 0.6242, 4.986)
ob_lamp_001.lock_rotations_4d = False
ob_lamp_001.empty_display_type = 'ARROWS'
ob_lamp_001.color = (0.0, 0.0, 0.0, 0.0)
ob_lamp_001.hide_render = True
ob_lamp_001.lineart.crease_threshold = 0.0
ob_camera_001.location = (10.78, 0.0, 0.0)
ob_camera_001.rotation_euler = (1.571, 0.0, 1.571)
ob_camera_001.lock_rotations_4d = False
ob_camera_001.empty_display_type = 'ARROWS'
ob_camera_001.color = (0.0, 0.0, 0.0, 0.0)
ob_camera_001.display_type = 'WIRE'
ob_camera_001.lineart.crease_threshold = 0.0
ob_plane.location = (0.0, 0.0, -1.0)
ob_plane.scale = (10.0, 10.0, 10.0)
ob_plane.hide_render = True
ob_icosphere.location = (0.0, 0.0, 0.0)
ob_icosphere.rotation_euler = (-4.788, 0.0, 0.0)
ob_icosphere.lineart.crease_threshold = 0.0
_vg = ob_icosphere.vertex_groups.new(name='hole_side')
ob_lamp.location = (3.633, 4.152, 11.66)
ob_lamp.rotation_euler = (-0.1468, 0.3771, 0.6885)
ob_lamp.lock_rotations_4d = False
ob_lamp.empty_display_type = 'ARROWS'
ob_lamp.color = (0.0, 0.0, 0.0, 0.0)
ob_lamp.hide_render = True
ob_lamp.lineart.crease_threshold = 0.0

# ---- collection membership
scene.collection.objects.link(ob_lamp_001)
scene.collection.objects.link(ob_camera_001)
scene.collection.objects.link(ob_plane)
col_collection_1.objects.link(ob_icosphere)
col_collection_1.objects.link(ob_lamp)

# ---- scene / render settings (as saved in the file)
scene.camera = ob_camera_001
scene.frame_start = 1; scene.frame_end = 63; scene.frame_set(49)
scene.render.engine = 'CYCLES'
scene.render.image_settings.compression = 0
scene.render.resolution_x = 95
scene.render.resolution_y = 95
scene.render.dither_intensity = 0.0
scene.render.film_transparent = True
scene.cycles.use_denoising = False
scene.cycles.samples = 128
scene.cycles.sampling_pattern = 'TABULATED_SOBOL'
scene.cycles.light_sampling_threshold = 0.0
scene.cycles.use_adaptive_sampling = False
scene.cycles.use_light_tree = False
scene.cycles.blur_glossy = 0.0
scene.cycles.sample_clamp_indirect = 0.0
scene.view_settings.view_transform = 'Standard'
bpy.context.view_layer.update()

# ---- added for rendering (the .blend has no usable light): sun
light_auto_sun = bpy.data.lights.new('AutoSun', 'SUN')
light_auto_sun.energy = 3.0
light_auto_sun.angle = 0.0523599
ob_auto_sun = bpy.data.objects.new('AutoSun', light_auto_sun)
scene.collection.objects.link(ob_auto_sun)
ob_auto_sun.rotation_euler = (0.872665, 0.174533, 0.523599)
bpy.context.view_layer.update()

